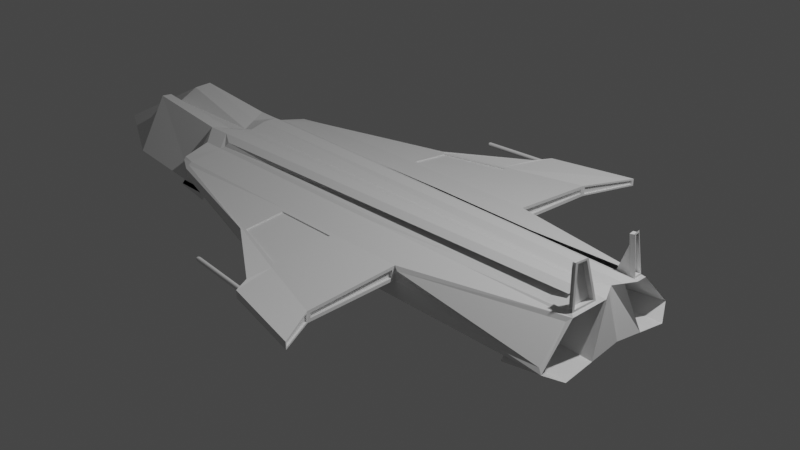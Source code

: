 # Source: fx28-A1.blend  (saved by Blender 2.80.75; exported with 4.5.12 LTS)
import bpy
from mathutils import Matrix  # noqa: F401  (used for matrix-valued properties, if any)

bpy.ops.wm.read_factory_settings(use_empty=True)
scene = bpy.context.scene
scene.name = 'Scene'

# ---- collections
col_collection = bpy.data.collections.new('Collection'); scene.collection.children.link(col_collection)

# ---- materials (node trees are filled in below, after node groups)
mat_material = bpy.data.materials.new('Material')
mat_material.alpha_threshold = 0.0
mat_material.use_transparent_shadow = False
mat_material.line_color = (0.0, 0.0, 0.0, 1.0)

# ---- material node trees
mat_material.use_nodes = True; mat_material.node_tree.nodes.clear()
_N = mat_material.node_tree.nodes; _L = mat_material.node_tree.links
n0 = _N.new('ShaderNodeOutputMaterial'); n0.name = 'Material Output'; n0.location = (300, 300)
n1 = _N.new('ShaderNodeBsdfPrincipled'); n1.name = 'Principled BSDF'; n1.location = (10, 300)
n1.distribution = 'GGX'
n1.subsurface_method = 'BURLEY'
n1.inputs[2].default_value = 0.4
n1.inputs[3].default_value = 1.45
n1.inputs[27].default_value = (0.0, 0.0, 0.0, 1.0)
n1.inputs[28].default_value = 1.0
_L.new(n1.outputs[0], n0.inputs[0])
n0.is_active_output = True

# ---- world
world_world = bpy.data.worlds.new('World'); scene.world = world_world
world_world.use_nodes = True; world_world.node_tree.nodes.clear()
_N = world_world.node_tree.nodes; _L = world_world.node_tree.links
n0 = _N.new('ShaderNodeOutputWorld'); n0.name = 'World Output'; n0.location = (300, 300)
n1 = _N.new('ShaderNodeBackground'); n1.name = 'Background'; n1.location = (10, 300)
n1.inputs[0].default_value = (0.05088, 0.05088, 0.05088, 1.0)
_L.new(n1.outputs[0], n0.inputs[0])
n0.is_active_output = True
world_world.color = (0.05088, 0.05088, 0.05088)
world_world.use_sun_shadow = False
world_world.sun_shadow_jitter_overblur = 0.0

# ---- cameras
cam_camera = bpy.data.cameras.new('Camera')
cam_camera.clip_end = 100.0
cam_camera.ortho_scale = 7.314

# ---- lights
light_light = bpy.data.lights.new('Light', 'POINT')
light_light.transmission_factor = 0.0
light_light.energy = 1000.0
light_light.shadow_soft_size = 0.1
light_light.shadow_maximum_resolution = 0.006
light_light.use_absolute_resolution = True

# ---- meshes
me_cube = bpy.data.meshes.new('Cube')
me_cube.from_pydata([(1.152, 2.343, 0.07788), (1.152, 2.343, 0.03295), (1.152, -2.343, 0.07788), (1.152, -2.343, 0.03295), (-2.527, 0.8424, 0.09716), (-2.527, 0.8778, -0.09716), (-2.527, -0.8424, 0.09716), (-2.527, -0.8778, -0.09716), (2.736, 0.6846, -0.3064), (-2.736, 0.6864, -0.3064), (2.593, 0.3335, 0.6607), (-2.736, -0.6864, -0.3064), (-2.736, -0.3561, 0.3064), (2.593, -0.3354, 0.6607), (2.736, -0.6846, -0.3064), (-2.736, 0.3561, 0.3064), (2.582, 0.8538, -0.153), (-2.626, 0.8778, -0.1969), (2.58, 0.5408, 0.1558), (-2.626, -0.8778, -0.1969), (-2.626, -0.5069, 0.1969), (2.58, -0.5408, 0.1558), (2.582, -0.8538, -0.153), (-2.626, 0.5069, 0.1969), (0.9176, 0.8503, 0.01713), (-2.567, 0.8778, -0.1376), (0.9234, 0.8955, 0.1023), (-2.567, -0.8778, -0.1376), (-2.567, -0.8424, 0.1376), (0.9234, -0.8955, 0.1023), (0.9176, -0.8503, 0.01713), (-2.567, 0.8424, 0.1376), (-2.736, 0.0, -0.1515), (2.62, 0.0, 0.3064), (-2.595, 0.0, 0.228), (2.736, 0.0, -0.2014), (-2.47, 0.6863, -0.3064), (-2.31, -0.4336, 0.2639), (-2.47, -0.6863, -0.3064), (-2.31, 0.4336, 0.2639), (-2.371, 0.8778, -0.1969), (-2.312, -0.419, 0.2398), (-2.371, -0.8778, -0.1969), (-2.4, 0.8778, -0.1376), (-2.4, -0.8778, 0.1376), (-2.4, -0.8778, -0.1376), (-2.4, 0.8778, 0.1376), (-2.363, 0.976, 0.01389), (-2.363, -0.976, 0.09716), (-2.363, -0.976, 0.01389), (-2.363, 0.976, 0.09716), (-2.47, 0.0, -0.3013), (-2.47, 0.0, 0.2589), (-2.547, -0.8778, -0.1174), (-2.547, -0.8778, 0.1174), (0.8555, -1.854, 0.0268), (0.8555, -1.854, -0.02449), (-2.382, -0.9269, -0.06185), (-2.382, -0.9269, 0.1174), (-2.547, 0.8778, -0.1174), (0.8555, 1.854, -0.02449), (0.8555, 1.854, 0.0268), (-2.547, 0.8778, 0.1174), (-2.382, 0.9269, 0.1174), (-2.382, 0.9269, -0.06185), (-5.118, 0.0, -0.298), (-3.777, -0.6864, -0.2026), (-3.777, -0.3399, 0.4101), (-3.777, 0.3399, 0.4101), (-3.777, 0.6864, -0.2026), (-3.923, 0.0, 0.2244), (2.566, 0.4142, 0.6451), (2.626, 0.8778, -0.1969), (2.566, -0.4161, 0.6451), (2.626, -0.8778, -0.1969), (0.8743, 0.9119, 0.1007), (0.8743, 0.9119, 0.01739), (0.8743, -0.9119, 0.1007), (0.8743, -0.9119, 0.01739), (-2.665, 0.178, 0.2672), (2.736, 0.3423, -0.2539), (-2.736, 0.3432, -0.2289), (2.678, 0.1093, 0.3064), (-2.47, 0.1747, 0.3064), (-2.47, 0.3432, -0.3038), (-3.85, 0.178, 0.3709), (-4.447, 0.3432, -0.2503), (-2.736, -0.3432, -0.2289), (2.678, -0.1093, 0.3064), (-2.665, -0.178, 0.2672), (2.736, -0.3423, -0.2539), (-2.47, -0.3432, -0.3038), (-2.47, -0.1747, 0.3064), (-4.447, -0.3432, -0.2503), (-3.85, -0.178, 0.3709), (2.428, 0.1125, 0.3064), (2.442, 0.3139, 0.2631), (2.417, 0.0, 0.2589), (2.414, -0.1127, 0.3064), (2.423, -0.3144, 0.2631), (2.44, 0.2261, 0.3064), (2.736, 0.2187, 0.3064), (-2.371, 0.5069, 0.1969), (2.626, 0.5069, 0.1969), (2.736, -0.2187, 0.3064), (2.626, -0.5069, 0.1969), (2.42, -0.2266, 0.3064), (-2.47, -0.3494, 0.3064), (-2.371, -0.5069, 0.1969), (-2.47, 0.3494, 0.3064), (2.441, 0.2673, 0.2861), (2.661, 0.2883, 0.2988), (-2.343, 0.4657, 0.217), (2.599, 0.4574, 0.2436), (2.661, -0.2902, 0.2988), (2.599, -0.4593, 0.2436), (2.421, -0.2678, 0.2861), (-2.395, -0.3889, 0.2865), (-2.343, -0.4657, 0.217), (-2.395, 0.3889, 0.2865), (0.1329, -0.6855, -0.3064), (0.1276, -0.8778, -0.1969), (0.1276, 0.5069, 0.1969), (-0.7624, -0.8778, -0.07642), (-0.7191, 0.921, 0.134), (-0.7643, -1.409, 0.01559), (-0.7643, 1.409, 0.09716), (0.1329, 0.6855, -0.3064), (0.1276, 0.8778, -0.1969), (0.1276, -0.5069, 0.1969), (-0.7624, 0.8778, -0.07642), (-0.7191, -0.921, 0.134), (-0.7643, 1.409, 0.01559), (-0.7643, -1.409, 0.09716), (0.1329, 0.0, -0.2513), (-0.7634, -1.408, -0.061), (-0.7199, -1.376, 0.09086), (-0.7199, 1.376, 0.09086), (-0.7634, 1.408, -0.061), (0.1329, 0.3427, -0.2788), (0.1329, -0.3427, -0.2788), (0.1253, 0.4657, 0.2171), (0.1253, -0.4657, 0.2171), (2.293, 0.2187, 0.2354), (2.293, 0.6846, -0.3773), (2.293, -0.2187, 0.2354), (2.293, -0.6846, -0.3773), (2.236, -0.1093, 0.2354), (2.293, 0.3423, -0.3248), (2.184, 0.5069, 0.126), (2.184, 0.8778, -0.2678), (2.184, -0.5069, 0.126), (2.184, -0.8778, -0.2678), (2.236, 0.1093, 0.2354), (2.293, -0.3423, -0.3248), (-2.246, -0.8778, -0.2643), (-2.246, -0.5069, 0.1294), (-2.246, 0.5069, 0.1294), (-2.246, 0.8778, -0.2643), (-2.186, -0.8778, -0.205), (-2.186, -0.8778, 0.07014), (-2.186, 0.8778, 0.07014), (-2.186, 0.8778, -0.205), (-2.628, -0.8778, -0.2086), (-2.628, -0.5069, 0.1851), (-2.628, 0.5069, 0.1851), (-2.628, 0.8778, -0.2086), (-2.248, -0.8778, -0.2761), (-2.248, -0.5069, 0.1177), (-2.248, 0.5069, 0.1177), (-2.248, 0.8778, -0.2761), (2.594, 0.4785, 0.2173), (2.67, 0.2681, 0.2858), (2.67, -0.27, 0.2858), (2.594, -0.4805, 0.2173), (2.557, 0.4306, 0.6609), (2.596, 0.3179, 0.6829), (2.596, -0.3198, 0.6829), (2.557, -0.4326, 0.6609), (2.54, 0.4574, 0.236), (2.602, 0.2883, 0.2912), (2.602, -0.2902, 0.2912), (2.54, -0.4593, 0.236), (2.507, 0.4142, 0.6375), (2.534, 0.3335, 0.653), (2.534, -0.3354, 0.653), (2.507, -0.4161, 0.6375), (2.54, 0.4574, 0.236), (2.602, 0.281, 0.2912), (2.602, -0.281, 0.2912), (2.54, -0.4453, 0.236), (2.507, 0.4142, 0.6375), (2.534, 0.3249, 0.653), (2.534, -0.3249, 0.653), (2.507, -0.4033, 0.6375), (1.434, -0.685, -0.3064), (1.377, -0.8778, -0.1969), (1.377, 0.5069, 0.1969), (0.05632, -0.8778, -0.04583), (0.01234, 0.921, 0.1336), (0.1985, -2.154, 0.01643), (0.1985, 2.154, 0.09716), (0.04572, -1.648, -0.06058), (0.00313, 1.59, 0.07801), (1.36, 0.4367, 0.2172), (1.434, 0.685, -0.3064), (1.377, 0.8778, -0.1969), (1.377, -0.5069, 0.1969), (0.05632, 0.8778, -0.04583), (0.01234, -0.921, 0.1336), (0.1985, 2.154, 0.01643), (0.1985, -2.154, 0.09716), (1.434, 0.0, -0.2264), (0.00313, -1.59, 0.07801), (0.04572, 1.648, -0.06058), (1.434, 0.3425, -0.2664), (1.434, -0.3425, -0.2664), (1.36, -0.4376, 0.2172), (0.875, 0.8778, 0.1376), (0.875, 0.8778, -0.01525), (0.875, -0.8778, 0.1376), (0.875, -0.8778, -0.01525), (0.8646, 1.904, -0.03951), (0.8646, 1.904, 0.04157), (0.8646, -1.904, -0.03951), (0.8646, -1.904, 0.04157), (0.8447, 0.9119, 0.1007), (0.8447, 0.9119, 0.01739), (0.8447, -0.9119, 0.1007), (0.8447, -0.9119, 0.01739), (0.8258, 1.854, -0.02449), (0.8258, 1.854, 0.0268), (0.8258, -1.854, -0.02449), (0.8258, -1.854, 0.0268), (1.161, 2.358, 0.09716), (1.161, 2.358, 0.01728), (1.161, -2.358, 0.09716), (1.161, -2.358, 0.01728), (0.8548, -1.889, 0.05835), (0.8548, -1.889, -0.06015), (0.8548, 1.889, -0.06015), (0.8548, 1.889, 0.05835), (1.152, 2.343, 0.07788), (1.152, 2.343, 0.03295), (1.152, -2.343, 0.07788), (1.152, -2.343, 0.03295), (0.8646, -1.904, 0.04157), (0.8646, -1.904, -0.03951), (0.8646, 1.904, -0.03951), (0.8646, 1.904, 0.04157), (1.129, 2.343, 0.07788), (1.129, 2.343, 0.03295), (1.129, -2.343, 0.07788), (1.129, -2.343, 0.03295), (0.8424, -1.904, 0.04157), (0.8424, -1.904, -0.03951), (0.8424, 1.904, -0.03951), (0.8424, 1.904, 0.04157), (0.05632, -0.8778, 0.1376), (-0.7624, -0.8778, 0.1376), (0.04572, -1.648, 0.07311), (-0.7634, -1.408, 0.08786), (-0.7634, 1.408, 0.08786), (-0.7624, 0.8778, 0.1376), (0.05632, 0.8778, 0.1376), (0.04572, 1.648, 0.07311), (0.01234, -0.921, 0.1336), (-0.7191, -0.921, 0.134), (0.00313, -1.59, 0.07801), (-0.7199, -1.376, 0.09086), (-0.7199, 1.376, 0.09086), (-0.7191, 0.921, 0.134), (0.01234, 0.921, 0.1336), (0.00313, 1.59, 0.07801), (-0.002538, -0.9357, 0.1192), (-0.7043, -0.9357, 0.1197), (-0.01128, -1.571, 0.06663), (-0.7051, -1.365, 0.07884), (-0.7051, 1.365, 0.07884), (-0.7043, 0.9357, 0.1197), (-0.002538, 0.9357, 0.1192), (-0.01128, 1.571, 0.06663), (0.01239, -0.921, 0.1206), (-0.719, -0.921, 0.1209), (0.003181, -1.59, 0.06497), (-0.7199, -1.376, 0.07782), (-0.7199, 1.376, 0.07782), (-0.719, 0.921, 0.1209), (0.01239, 0.921, 0.1206), (0.003181, 1.59, 0.06497), (1.298, 0.6851, -0.3064), (1.246, 0.8778, -0.1969), (1.246, -0.5069, 0.1969), (-0.02966, 0.8778, -0.04904), (-0.02966, -0.8778, 0.1376), (0.09741, 1.967, 0.01635), (0.09741, -1.967, 0.09716), (1.298, 0.0, -0.229), (-0.03925, -1.623, 0.07466), (-0.03925, 1.623, -0.06062), (1.298, 0.3425, -0.2677), (1.298, -0.3425, -0.2677), (1.23, -0.4406, 0.2172), (1.298, -0.6851, -0.3064), (1.246, -0.8778, -0.1969), (1.246, 0.5069, 0.1969), (-0.02966, -0.8778, -0.04904), (-0.02966, 0.8778, 0.1376), (0.09741, -1.967, 0.01635), (0.09741, 1.967, 0.09716), (-0.03925, -1.623, -0.06062), (-0.03925, 1.623, 0.07466), (1.23, 0.4397, 0.2172), (-0.06447, -0.921, 0.1337), (-0.0728, -1.568, 0.07936), (-0.06447, 0.921, 0.1337), (-0.0728, 1.568, 0.07936), (-0.06447, -0.921, 0.1337), (-0.0728, -1.568, 0.07936), (-0.06447, 0.921, 0.1337), (-0.0728, 1.568, 0.07936), (-0.06442, -0.921, 0.1206), (-0.07275, -1.568, 0.06632), (-0.06442, 0.921, 0.1206), (-0.07275, 1.568, 0.06632), (-0.07624, -0.9357, 0.1193), (-0.08414, -1.549, 0.06792), (-0.07624, 0.9357, 0.1193), (-0.08414, 1.549, 0.06792), (-0.6019, 2.043, 0.0645), (0.1406, 2.094, 0.07319), (-0.6052, 2.04, 0.06723), (0.1365, 2.091, 0.07663), (-0.6082, 2.037, 0.06934), (0.1327, 2.086, 0.07934), (-0.6109, 2.033, 0.07074), (0.1291, 2.081, 0.0812), (-0.6131, 2.029, 0.07141), (0.1261, 2.076, 0.08214), (-0.6147, 2.026, 0.0714), (0.1236, 2.071, 0.08212), (-0.6157, 2.023, 0.07085), (0.1218, 2.066, 0.08116), (-0.6162, 2.021, 0.06991), (0.1209, 2.062, 0.07927), (-0.6163, 2.019, 0.06869), (0.1207, 2.058, 0.07654), (-0.616, 2.018, 0.06714), (0.1213, 2.055, 0.07307), (-0.6153, 2.017, 0.06511), (0.1227, 2.053, 0.069), (-0.614, 2.016, 0.0625), (0.1249, 2.051, 0.06448), (-0.6122, 2.016, 0.05936), (0.1276, 2.051, 0.05968), (-0.6098, 2.016, 0.05588), (0.131, 2.051, 0.05479), (-0.607, 2.017, 0.05226), (0.1347, 2.053, 0.04999), (-0.6039, 2.019, 0.04874), (0.1388, 2.055, 0.04548), (-0.6006, 2.021, 0.04553), (0.1429, 2.058, 0.04142), (-0.5974, 2.025, 0.04279), (0.147, 2.062, 0.03798), (-0.5943, 2.028, 0.04068), (0.1509, 2.067, 0.03527), (-0.5917, 2.032, 0.03928), (0.1544, 2.071, 0.03341), (-0.5895, 2.035, 0.03861), (0.1575, 2.076, 0.03247), (-0.5879, 2.038, 0.03862), (0.1599, 2.081, 0.03249), (-0.5869, 2.041, 0.03918), (0.1617, 2.086, 0.03345), (-0.5864, 2.043, 0.04012), (0.1627, 2.091, 0.03534), (-0.5863, 2.045, 0.04134), (0.1629, 2.094, 0.03807), (-0.5866, 2.047, 0.04289), (0.1622, 2.098, 0.04153), (-0.5873, 2.048, 0.04492), (0.1608, 2.1, 0.04561), (-0.5885, 2.049, 0.04753), (0.1587, 2.101, 0.05013), (-0.5903, 2.049, 0.05066), (0.1559, 2.102, 0.05493), (-0.5927, 2.049, 0.05415), (0.1525, 2.101, 0.05982), (-0.5955, 2.047, 0.05776), (0.1488, 2.1, 0.06462), (-0.5987, 2.046, 0.06128), (0.1448, 2.098, 0.06913), (-0.5577, -2.018, 0.06843), (0.1848, -2.07, 0.07711), (-0.5613, -2.02, 0.07116), (0.1802, -2.073, 0.08056), (-0.5648, -2.023, 0.07327), (0.1758, -2.077, 0.08327), (-0.568, -2.026, 0.07467), (0.1716, -2.081, 0.08512), (-0.5706, -2.03, 0.07534), (0.1679, -2.086, 0.08606), (-0.5727, -2.033, 0.07533), (0.1648, -2.09, 0.08605), (-0.5741, -2.035, 0.07477), (0.1624, -2.095, 0.08508), (-0.5749, -2.037, 0.07383), (0.1608, -2.099, 0.0832), (-0.5752, -2.039, 0.07261), (0.16, -2.103, 0.08047), (-0.5751, -2.041, 0.07107), (0.1602, -2.106, 0.077), (-0.5746, -2.042, 0.06903), (0.1613, -2.109, 0.07293), (-0.5735, -2.043, 0.06642), (0.1632, -2.11, 0.0684), (-0.5717, -2.043, 0.06329), (0.1659, -2.111, 0.0636), (-0.5693, -2.043, 0.05981), (0.1693, -2.111, 0.05871), (-0.5663, -2.043, 0.05619), (0.1732, -2.11, 0.05392), (-0.563, -2.041, 0.05267), (0.1775, -2.108, 0.04941), (-0.5594, -2.039, 0.04945), (0.182, -2.106, 0.04535), (-0.5557, -2.037, 0.04672), (0.1866, -2.102, 0.0419), (-0.5523, -2.034, 0.04461), (0.1911, -2.099, 0.0392), (-0.5491, -2.03, 0.04321), (0.1953, -2.094, 0.03734), (-0.5464, -2.027, 0.04254), (0.199, -2.09, 0.0364), (-0.5444, -2.024, 0.04255), (0.2021, -2.085, 0.03641), (-0.543, -2.022, 0.04311), (0.2045, -2.081, 0.03738), (-0.5422, -2.019, 0.04405), (0.2061, -2.076, 0.03927), (-0.5419, -2.018, 0.04526), (0.2068, -2.073, 0.04199), (-0.542, -2.016, 0.04681), (0.2067, -2.069, 0.04546), (-0.5425, -2.015, 0.04884), (0.2056, -2.067, 0.04954), (-0.5436, -2.014, 0.05145), (0.2037, -2.065, 0.05406), (-0.5454, -2.013, 0.05459), (0.201, -2.064, 0.05886), (-0.5478, -2.013, 0.05807), (0.1976, -2.064, 0.06375), (-0.5507, -2.014, 0.06169), (0.1937, -2.065, 0.06854), (-0.5541, -2.016, 0.06521), (0.1894, -2.067, 0.07305), (-0.6024, 2.05, 0.07089), (-0.6065, 2.046, 0.07434), (-0.6104, 2.042, 0.07705), (-0.6139, 2.037, 0.07891), (-0.617, 2.032, 0.07985), (-0.6194, 2.027, 0.07983), (-0.6212, 2.022, 0.07886), (-0.6222, 2.018, 0.07698), (-0.6224, 2.014, 0.07425), (-0.6217, 2.011, 0.07078), (-0.6203, 2.009, 0.06671), (-0.6182, 2.007, 0.06218), (-0.6154, 2.007, 0.05739), (-0.6121, 2.007, 0.0525), (-0.6083, 2.009, 0.0477), (-0.6043, 2.011, 0.04319), (-0.6002, 2.014, 0.03913), (-0.5961, 2.018, 0.03568), (-0.5922, 2.022, 0.03298), (-0.5886, 2.027, 0.03112), (-0.5856, 2.032, 0.03018), (-0.5831, 2.037, 0.03019), (-0.5814, 2.042, 0.03116), (-0.5804, 2.047, 0.03305), (-0.5802, 2.05, 0.03577), (-0.5808, 2.054, 0.03924), (-0.5822, 2.056, 0.04332), (-0.5844, 2.057, 0.04784), (-0.5872, 2.058, 0.05264), (-0.5905, 2.057, 0.05753), (-0.5942, 2.056, 0.06232), (-0.5983, 2.054, 0.06684), (-0.5571, -2.01, 0.07482), (-0.5617, -2.014, 0.07827), (-0.5662, -2.017, 0.08097), (-0.5704, -2.022, 0.08283), (-0.5741, -2.026, 0.08377), (-0.5772, -2.031, 0.08376), (-0.5796, -2.035, 0.08279), (-0.5812, -2.04, 0.08091), (-0.5819, -2.043, 0.07818), (-0.5818, -2.047, 0.07471), (-0.5807, -2.049, 0.07063), (-0.5788, -2.051, 0.06611), (-0.5761, -2.052, 0.06131), (-0.5727, -2.052, 0.05642), (-0.5688, -2.051, 0.05163), (-0.5645, -2.049, 0.04712), (-0.5599, -2.047, 0.04306), (-0.5553, -2.043, 0.03961), (-0.5509, -2.039, 0.0369), (-0.5467, -2.035, 0.03505), (-0.543, -2.031, 0.03411), (-0.5399, -2.026, 0.03412), (-0.5375, -2.021, 0.03509), (-0.5359, -2.017, 0.03697), (-0.5351, -2.013, 0.0397), (-0.5353, -2.01, 0.04317), (-0.5364, -2.008, 0.04724), (-0.5383, -2.006, 0.05177), (-0.541, -2.005, 0.05657), (-0.5444, -2.005, 0.06146), (-0.5483, -2.006, 0.06625), (-0.5526, -2.008, 0.07076), (-0.6019, 2.043, 0.0645), (-0.6052, 2.04, 0.06723), (-0.6082, 2.037, 0.06934), (-0.6109, 2.033, 0.07074), (-0.6131, 2.029, 0.07141), (-0.6147, 2.026, 0.0714), (-0.6157, 2.023, 0.07085), (-0.6162, 2.021, 0.06991), (-0.6163, 2.019, 0.06869), (-0.616, 2.018, 0.06714), (-0.6153, 2.017, 0.06511), (-0.614, 2.016, 0.0625), (-0.6122, 2.016, 0.05936), (-0.6098, 2.016, 0.05588), (-0.607, 2.017, 0.05226), (-0.6039, 2.019, 0.04874), (-0.6006, 2.021, 0.04553), (-0.5974, 2.025, 0.04279), (-0.5943, 2.028, 0.04068), (-0.5917, 2.032, 0.03928), (-0.5895, 2.035, 0.03861), (-0.5879, 2.038, 0.03862), (-0.5869, 2.041, 0.03918), (-0.5864, 2.043, 0.04012), (-0.5863, 2.045, 0.04134), (-0.5866, 2.047, 0.04289), (-0.5873, 2.048, 0.04492), (-0.5885, 2.049, 0.04753), (-0.5903, 2.049, 0.05066), (-0.5927, 2.049, 0.05415), (-0.5955, 2.047, 0.05776), (-0.5987, 2.046, 0.06128), (-0.5577, -2.018, 0.06843), (-0.5613, -2.02, 0.07116), (-0.5648, -2.023, 0.07327), (-0.568, -2.026, 0.07467), (-0.5706, -2.03, 0.07534), (-0.5727, -2.033, 0.07533), (-0.5741, -2.035, 0.07477), (-0.5749, -2.037, 0.07383), (-0.5752, -2.039, 0.07261), (-0.5751, -2.041, 0.07107), (-0.5746, -2.042, 0.06903), (-0.5735, -2.043, 0.06642), (-0.5717, -2.043, 0.06329), (-0.5693, -2.043, 0.05981), (-0.5663, -2.043, 0.05619), (-0.563, -2.041, 0.05267), (-0.5594, -2.039, 0.04945), (-0.5557, -2.037, 0.04672), (-0.5523, -2.034, 0.04461), (-0.5491, -2.03, 0.04321), (-0.5464, -2.027, 0.04254), (-0.5444, -2.024, 0.04255), (-0.543, -2.022, 0.04311), (-0.5422, -2.019, 0.04405), (-0.5419, -2.018, 0.04526), (-0.542, -2.016, 0.04681), (-0.5425, -2.015, 0.04884), (-0.5436, -2.014, 0.05145), (-0.5454, -2.013, 0.05459), (-0.5478, -2.013, 0.05807), (-0.5507, -2.014, 0.06169), (-0.5541, -2.016, 0.06521), (-0.6019, 2.043, 0.0645), (-0.6052, 2.04, 0.06723), (-0.6082, 2.037, 0.06934), (-0.6109, 2.033, 0.07074), (-0.6131, 2.029, 0.07141), (-0.6147, 2.026, 0.0714), (-0.6157, 2.023, 0.07085), (-0.6162, 2.021, 0.06991), (-0.6163, 2.019, 0.06869), (-0.616, 2.018, 0.06714), (-0.6153, 2.017, 0.06511), (-0.614, 2.016, 0.0625), (-0.6122, 2.016, 0.05936), (-0.6098, 2.016, 0.05588), (-0.607, 2.017, 0.05226), (-0.6039, 2.019, 0.04874), (-0.6006, 2.021, 0.04553), (-0.5974, 2.025, 0.04279), (-0.5943, 2.028, 0.04068), (-0.5917, 2.032, 0.03928), (-0.5895, 2.035, 0.03861), (-0.5879, 2.038, 0.03862), (-0.5869, 2.041, 0.03918), (-0.5864, 2.043, 0.04012), (-0.5863, 2.045, 0.04134), (-0.5866, 2.047, 0.04289), (-0.5873, 2.048, 0.04492), (-0.5885, 2.049, 0.04753), (-0.5903, 2.049, 0.05066), (-0.5927, 2.049, 0.05415), (-0.5955, 2.047, 0.05776), (-0.5987, 2.046, 0.06128), (-0.5577, -2.018, 0.06843), (-0.5613, -2.02, 0.07116), (-0.5648, -2.023, 0.07327), (-0.568, -2.026, 0.07467), (-0.5706, -2.03, 0.07534), (-0.5727, -2.033, 0.07533), (-0.5741, -2.035, 0.07477), (-0.5749, -2.037, 0.07383), (-0.5752, -2.039, 0.07261), (-0.5751, -2.041, 0.07107), (-0.5746, -2.042, 0.06903), (-0.5735, -2.043, 0.06642), (-0.5717, -2.043, 0.06329), (-0.5693, -2.043, 0.05981), (-0.5663, -2.043, 0.05619), (-0.563, -2.041, 0.05267), (-0.5594, -2.039, 0.04945), (-0.5557, -2.037, 0.04672), (-0.5523, -2.034, 0.04461), (-0.5491, -2.03, 0.04321), (-0.5464, -2.027, 0.04254), (-0.5444, -2.024, 0.04255), (-0.543, -2.022, 0.04311), (-0.5422, -2.019, 0.04405), (-0.5419, -2.018, 0.04526), (-0.542, -2.016, 0.04681), (-0.5425, -2.015, 0.04884), (-0.5436, -2.014, 0.05145), (-0.5454, -2.013, 0.05459), (-0.5478, -2.013, 0.05807), (-0.5507, -2.014, 0.06169), (-0.5541, -2.016, 0.06521), (-0.5619, 2.043, 0.0645), (-0.5652, 2.04, 0.06723), (-0.5682, 2.037, 0.06934), (-0.5709, 2.033, 0.07074), (-0.5731, 2.029, 0.07141), (-0.5747, 2.026, 0.0714), (-0.5757, 2.023, 0.07085), (-0.5762, 2.021, 0.06991), (-0.5763, 2.019, 0.06869), (-0.576, 2.018, 0.06714), (-0.5753, 2.017, 0.06511), (-0.574, 2.016, 0.0625), (-0.5722, 2.016, 0.05936), (-0.5698, 2.016, 0.05588), (-0.567, 2.017, 0.05226), (-0.5639, 2.019, 0.04874), (-0.5606, 2.021, 0.04553), (-0.5574, 2.025, 0.04279), (-0.5543, 2.028, 0.04068), (-0.5517, 2.032, 0.03928), (-0.5495, 2.035, 0.03861), (-0.5479, 2.038, 0.03862), (-0.5469, 2.041, 0.03918), (-0.5464, 2.043, 0.04012), (-0.5463, 2.045, 0.04134), (-0.5466, 2.047, 0.04289), (-0.5473, 2.048, 0.04492), (-0.5485, 2.049, 0.04753), (-0.5503, 2.049, 0.05066), (-0.5527, 2.049, 0.05415), (-0.5555, 2.047, 0.05776), (-0.5587, 2.046, 0.06128), (-0.5177, -2.018, 0.06843), (-0.5213, -2.02, 0.07116), (-0.5248, -2.023, 0.07327), (-0.528, -2.026, 0.07467), (-0.5306, -2.03, 0.07534), (-0.5327, -2.033, 0.07533), (-0.5341, -2.035, 0.07477), (-0.5349, -2.037, 0.07383), (-0.5352, -2.039, 0.07261), (-0.5351, -2.041, 0.07107), (-0.5346, -2.042, 0.06903), (-0.5335, -2.043, 0.06642), (-0.5317, -2.043, 0.06329), (-0.5293, -2.043, 0.05981), (-0.5263, -2.043, 0.05619), (-0.523, -2.041, 0.05267), (-0.5194, -2.039, 0.04945), (-0.5157, -2.037, 0.04672), (-0.5123, -2.034, 0.04461), (-0.5091, -2.03, 0.04321), (-0.5064, -2.027, 0.04254), (-0.5044, -2.024, 0.04255), (-0.503, -2.022, 0.04311), (-0.5022, -2.019, 0.04405), (-0.5019, -2.018, 0.04526), (-0.502, -2.016, 0.04681), (-0.5025, -2.015, 0.04884), (-0.5036, -2.014, 0.05145), (-0.5054, -2.013, 0.05459), (-0.5078, -2.013, 0.05807), (-0.5107, -2.014, 0.06169), (-0.5141, -2.016, 0.06521)], [], [(92, 89, 12, 107), (49, 48, 6, 7), (79, 15, 68, 85), (216, 90, 14, 195), (80, 8, 144, 148), (210, 201, 234, 235), (206, 72, 8, 205), (8, 72, 150, 144), (19, 20, 12, 11), (88, 104, 145, 147), (23, 17, 9, 15), (42, 19, 11, 38), (102, 23, 15, 109), (208, 219, 72, 206), (24, 26, 18, 16), (19, 155, 167, 163), (29, 30, 22, 21), (28, 20, 156, 160), (258, 220, 105, 207), (45, 27, 19, 42), (46, 31, 23, 102), (214, 240, 219, 208), (60, 61, 231, 230), (53, 54, 28, 27), (75, 76, 227, 226), (62, 59, 25, 31), (260, 238, 220, 258), (57, 53, 27, 45), (63, 62, 31, 46), (80, 82, 33, 35), (215, 80, 35, 212), (87, 11, 66, 93), (83, 79, 34, 52), (82, 95, 97, 33), (81, 84, 51, 32), (262, 63, 46, 263), (135, 57, 45, 123), (54, 58, 44, 28), (59, 64, 43, 25), (263, 46, 102, 122), (123, 45, 42, 121), (28, 44, 108, 20), (25, 43, 40, 17), (121, 42, 38, 120), (20, 108, 107, 12), (17, 40, 36, 9), (5, 4, 50, 47), (87, 91, 38, 11), (125, 133, 48, 49), (88, 98, 106, 104), (6, 48, 58, 54), (125, 49, 57, 135), (49, 7, 53, 57), (211, 236, 238, 260), (0, 223, 249, 242), (7, 6, 54, 53), (5, 47, 64, 59), (126, 50, 63, 262), (50, 4, 62, 63), (4, 5, 59, 62), (2, 3, 245, 244), (210, 235, 240, 214), (86, 85, 68, 69), (93, 94, 70, 65), (89, 34, 70, 94), (81, 32, 65, 86), (15, 9, 69, 68), (11, 12, 67, 66), (16, 18, 103, 72), (21, 22, 74, 105), (26, 24, 219, 218), (30, 29, 220, 221), (24, 16, 72, 219), (18, 26, 218, 103), (29, 21, 105, 220), (22, 30, 221, 74), (9, 81, 86, 69), (65, 70, 85, 86), (9, 36, 84, 81), (101, 100, 95, 82), (109, 15, 79, 83), (205, 8, 80, 215), (82, 80, 148, 153), (34, 79, 85, 70), (12, 89, 94, 67), (66, 67, 94, 93), (33, 97, 98, 88), (32, 51, 91, 87), (32, 87, 93, 65), (35, 33, 88, 90), (212, 35, 90, 216), (52, 34, 89, 92), (95, 100, 109, 83), (98, 97, 52, 92), (106, 98, 92, 107), (97, 95, 83, 52), (172, 110, 100, 101), (204, 171, 103, 197), (171, 172, 101, 103), (173, 174, 105, 104), (117, 116, 106, 107), (142, 118, 108, 129), (119, 112, 102, 109), (118, 117, 107, 108), (110, 119, 109, 100), (116, 173, 104, 106), (176, 96, 110, 172), (113, 71, 191, 187), (73, 115, 190, 194), (37, 99, 116, 117), (112, 119, 39), (41, 37, 117, 118), (96, 39, 119, 110), (145, 151, 118, 37), (302, 142, 129, 292), (112, 141, 122, 102), (51, 134, 140, 91), (36, 127, 139, 84), (47, 132, 138, 64), (309, 126, 262, 311), (48, 133, 261, 58), (308, 125, 135, 310), (308, 296, 133, 125), (304, 121, 120, 303), (306, 123, 121, 304), (307, 263, 122, 305), (310, 135, 123, 306), (315, 199, 272, 319), (84, 139, 134, 51), (58, 261, 259, 44), (64, 138, 130, 43), (44, 259, 129, 108), (43, 130, 128, 40), (40, 128, 127, 36), (47, 50, 126, 132), (91, 140, 120, 38), (154, 147, 145, 146), (150, 149, 143, 144), (151, 152, 146, 145), (144, 143, 153, 148), (104, 105, 151, 145), (90, 88, 147, 154), (105, 74, 152, 151), (14, 90, 154, 146), (103, 101, 143, 149), (74, 14, 146, 152), (101, 82, 153, 143), (72, 103, 149, 150), (159, 160, 156, 155), (161, 162, 158, 157), (25, 17, 158, 162), (156, 20, 164, 168), (23, 31, 161, 157), (31, 25, 162, 161), (27, 28, 160, 159), (19, 27, 159, 155), (166, 165, 169, 170), (164, 163, 167, 168), (158, 17, 166, 170), (155, 156, 168, 167), (17, 23, 165, 166), (20, 19, 163, 164), (157, 158, 170, 169), (23, 157, 169, 165), (113, 111, 172, 171), (114, 115, 174, 173), (10, 71, 175, 176), (73, 13, 177, 178), (111, 10, 176, 172), (71, 113, 171, 175), (13, 114, 173, 177), (115, 73, 178, 174), (183, 184, 180, 179), (185, 186, 182, 181), (13, 73, 194, 193), (115, 114, 189, 190), (114, 13, 193, 189), (10, 111, 188, 192), (71, 10, 192, 191), (111, 113, 187, 188), (179, 180, 188, 187), (181, 182, 190, 189), (184, 183, 191, 192), (186, 185, 193, 194), (180, 184, 192, 188), (183, 179, 187, 191), (185, 181, 189, 193), (182, 186, 194, 190), (241, 265, 264, 218), (239, 202, 198, 221), (218, 264, 197, 103), (221, 198, 196, 74), (74, 196, 195, 14), (237, 236, 211, 200), (237, 200, 202, 239), (234, 201, 265, 241), (174, 217, 207, 105), (149, 143, 39, 112), (312, 204, 197, 305), (297, 212, 216, 301), (290, 205, 215, 300), (295, 210, 214, 299), (296, 211, 260, 298), (300, 215, 212, 297), (199, 203, 273, 272), (299, 214, 208, 293), (294, 258, 207, 292), (293, 208, 206, 291), (291, 206, 205, 290), (295, 309, 201, 210), (301, 216, 195, 303), (76, 75, 218, 219), (77, 78, 221, 220), (60, 76, 219, 240), (75, 61, 241, 218), (78, 56, 239, 221), (55, 77, 220, 238), (56, 55, 238, 239), (61, 60, 240, 241), (230, 231, 226, 227), (233, 232, 229, 228), (77, 55, 233, 228), (61, 75, 226, 231), (78, 77, 228, 229), (55, 56, 232, 233), (56, 78, 229, 232), (76, 60, 230, 227), (0, 1, 235, 234), (3, 2, 236, 237), (2, 225, 238, 236), (224, 3, 237, 239), (225, 224, 239, 238), (1, 222, 240, 235), (223, 0, 234, 241), (222, 223, 241, 240), (248, 243, 251, 256), (249, 248, 256, 257), (224, 225, 246, 247), (225, 2, 244, 246), (1, 0, 242, 243), (223, 222, 248, 249), (222, 1, 243, 248), (3, 224, 247, 245), (252, 253, 255, 254), (251, 250, 257, 256), (245, 247, 255, 253), (244, 245, 253, 252), (242, 249, 257, 250), (247, 246, 254, 255), (246, 244, 252, 254), (243, 242, 250, 251), (313, 209, 258, 294), (314, 136, 261, 298), (124, 137, 262, 263), (136, 131, 259, 261), (315, 124, 263, 307), (316, 203, 265, 311), (203, 199, 264, 265), (209, 213, 260, 258), (318, 268, 284, 322), (267, 269, 285, 283), (137, 124, 271, 270), (313, 131, 267, 317), (213, 209, 266, 268), (316, 137, 270, 320), (131, 136, 269, 267), (314, 213, 268, 318), (328, 278, 279, 327), (326, 276, 274, 325), (272, 273, 289, 288), (319, 272, 288, 323), (270, 271, 287, 286), (317, 267, 283, 321), (268, 266, 282, 284), (320, 270, 286, 324), (325, 274, 282, 321), (326, 277, 285, 322), (279, 278, 286, 287), (277, 275, 283, 285), (327, 279, 287, 323), (328, 281, 289, 324), (281, 280, 288, 289), (274, 276, 284, 282), (278, 328, 324, 286), (280, 327, 323, 288), (276, 326, 322, 284), (275, 325, 321, 283), (273, 320, 324, 289), (266, 317, 321, 282), (271, 319, 323, 287), (277, 326, 325, 275), (281, 328, 327, 280), (136, 314, 318, 269), (203, 316, 320, 273), (209, 313, 317, 266), (269, 318, 322, 285), (137, 316, 311, 262), (199, 315, 307, 264), (213, 314, 298, 260), (131, 313, 294, 259), (140, 301, 303, 120), (132, 126, 309, 295), (128, 291, 290, 127), (130, 293, 291, 128), (259, 294, 292, 129), (138, 299, 293, 130), (139, 300, 297, 134), (133, 296, 298, 261), (132, 295, 299, 138), (127, 290, 300, 139), (134, 297, 301, 140), (141, 312, 305, 122), (124, 315, 319, 271), (202, 310, 306, 198), (264, 307, 305, 197), (198, 306, 304, 196), (196, 304, 303, 195), (200, 211, 296, 308), (200, 308, 310, 202), (201, 309, 311, 265), (217, 302, 292, 207), (457, 330, 332, 458), (458, 332, 334, 459), (459, 334, 336, 460), (460, 336, 338, 461), (461, 338, 340, 462), (462, 340, 342, 463), (463, 342, 344, 464), (464, 344, 346, 465), (465, 346, 348, 466), (466, 348, 350, 467), (467, 350, 352, 468), (468, 352, 354, 469), (469, 354, 356, 470), (470, 356, 358, 471), (471, 358, 360, 472), (472, 360, 362, 473), (473, 362, 364, 474), (474, 364, 366, 475), (475, 366, 368, 476), (476, 368, 370, 477), (477, 370, 372, 478), (478, 372, 374, 479), (479, 374, 376, 480), (480, 376, 378, 481), (481, 378, 380, 482), (482, 380, 382, 483), (483, 382, 384, 484), (484, 384, 386, 485), (485, 386, 388, 486), (486, 388, 390, 487), (332, 330, 392, 390, 388, 386, 384, 382, 380, 378, 376, 374, 372, 370, 368, 366, 364, 362, 360, 358, 356, 354, 352, 350, 348, 346, 344, 342, 340, 338, 336, 334), (487, 390, 392, 488), (488, 392, 330, 457), (383, 385, 549, 548), (489, 394, 396, 490), (490, 396, 398, 491), (491, 398, 400, 492), (492, 400, 402, 493), (493, 402, 404, 494), (494, 404, 406, 495), (495, 406, 408, 496), (496, 408, 410, 497), (497, 410, 412, 498), (498, 412, 414, 499), (499, 414, 416, 500), (500, 416, 418, 501), (501, 418, 420, 502), (502, 420, 422, 503), (503, 422, 424, 504), (504, 424, 426, 505), (505, 426, 428, 506), (506, 428, 430, 507), (507, 430, 432, 508), (508, 432, 434, 509), (509, 434, 436, 510), (510, 436, 438, 511), (511, 438, 440, 512), (512, 440, 442, 513), (513, 442, 444, 514), (514, 444, 446, 515), (515, 446, 448, 516), (516, 448, 450, 517), (517, 450, 452, 518), (518, 452, 454, 519), (396, 394, 456, 454, 452, 450, 448, 446, 444, 442, 440, 438, 436, 434, 432, 430, 428, 426, 424, 422, 420, 418, 416, 414, 412, 410, 408, 406, 404, 402, 400, 398), (519, 454, 456, 520), (520, 456, 394, 489), (435, 437, 575, 574), (331, 329, 457, 458), (333, 331, 458, 459), (335, 333, 459, 460), (337, 335, 460, 461), (339, 337, 461, 462), (341, 339, 462, 463), (343, 341, 463, 464), (345, 343, 464, 465), (347, 345, 465, 466), (349, 347, 466, 467), (351, 349, 467, 468), (353, 351, 468, 469), (355, 353, 469, 470), (357, 355, 470, 471), (359, 357, 471, 472), (361, 359, 472, 473), (363, 361, 473, 474), (365, 363, 474, 475), (367, 365, 475, 476), (369, 367, 476, 477), (371, 369, 477, 478), (373, 371, 478, 479), (375, 373, 479, 480), (377, 375, 480, 481), (379, 377, 481, 482), (381, 379, 482, 483), (383, 381, 483, 484), (385, 383, 484, 485), (387, 385, 485, 486), (389, 387, 486, 487), (391, 389, 487, 488), (329, 391, 488, 457), (395, 393, 489, 490), (397, 395, 490, 491), (399, 397, 491, 492), (401, 399, 492, 493), (403, 401, 493, 494), (405, 403, 494, 495), (407, 405, 495, 496), (409, 407, 496, 497), (411, 409, 497, 498), (413, 411, 498, 499), (415, 413, 499, 500), (417, 415, 500, 501), (419, 417, 501, 502), (421, 419, 502, 503), (423, 421, 503, 504), (425, 423, 504, 505), (427, 425, 505, 506), (429, 427, 506, 507), (431, 429, 507, 508), (433, 431, 508, 509), (435, 433, 509, 510), (437, 435, 510, 511), (439, 437, 511, 512), (441, 439, 512, 513), (443, 441, 513, 514), (445, 443, 514, 515), (447, 445, 515, 516), (449, 447, 516, 517), (451, 449, 517, 518), (453, 451, 518, 519), (455, 453, 519, 520), (393, 455, 520, 489), (551, 552, 616, 615), (577, 578, 642, 641), (331, 333, 523, 522), (437, 439, 576, 575), (385, 387, 550, 549), (333, 335, 524, 523), (439, 441, 577, 576), (387, 389, 551, 550), (335, 337, 525, 524), (441, 443, 578, 577), (389, 391, 552, 551), (337, 339, 526, 525), (443, 445, 579, 578), (391, 329, 521, 552), (339, 341, 527, 526), (445, 447, 580, 579), (393, 395, 554, 553), (341, 343, 528, 527), (447, 449, 581, 580), (395, 397, 555, 554), (343, 345, 529, 528), (449, 451, 582, 581), (397, 399, 556, 555), (345, 347, 530, 529), (451, 453, 583, 582), (399, 401, 557, 556), (347, 349, 531, 530), (453, 455, 584, 583), (401, 403, 558, 557), (349, 351, 532, 531), (455, 393, 553, 584), (403, 405, 559, 558), (351, 353, 533, 532), (405, 407, 560, 559), (353, 355, 534, 533), (407, 409, 561, 560), (355, 357, 535, 534), (409, 411, 562, 561), (357, 359, 536, 535), (411, 413, 563, 562), (359, 361, 537, 536), (413, 415, 564, 563), (361, 363, 538, 537), (415, 417, 565, 564), (363, 365, 539, 538), (417, 419, 566, 565), (365, 367, 540, 539), (419, 421, 567, 566), (367, 369, 541, 540), (421, 423, 568, 567), (369, 371, 542, 541), (423, 425, 569, 568), (371, 373, 543, 542), (425, 427, 570, 569), (373, 375, 544, 543), (427, 429, 571, 570), (375, 377, 545, 544), (429, 431, 572, 571), (377, 379, 546, 545), (431, 433, 573, 572), (379, 381, 547, 546), (433, 435, 574, 573), (381, 383, 548, 547), (329, 331, 522, 521), (618, 619, 683, 682), (644, 645, 709, 708), (525, 526, 590, 589), (578, 579, 643, 642), (552, 521, 585, 616), (526, 527, 591, 590), (579, 580, 644, 643), (553, 554, 618, 617), (527, 528, 592, 591), (580, 581, 645, 644), (554, 555, 619, 618), (528, 529, 593, 592), (581, 582, 646, 645), (555, 556, 620, 619), (529, 530, 594, 593), (582, 583, 647, 646), (556, 557, 621, 620), (530, 531, 595, 594), (583, 584, 648, 647), (557, 558, 622, 621), (531, 532, 596, 595), (584, 553, 617, 648), (558, 559, 623, 622), (532, 533, 597, 596), (559, 560, 624, 623), (533, 534, 598, 597), (560, 561, 625, 624), (534, 535, 599, 598), (561, 562, 626, 625), (535, 536, 600, 599), (562, 563, 627, 626), (536, 537, 601, 600), (563, 564, 628, 627), (537, 538, 602, 601), (564, 565, 629, 628), (538, 539, 603, 602), (565, 566, 630, 629), (539, 540, 604, 603), (566, 567, 631, 630), (540, 541, 605, 604), (567, 568, 632, 631), (541, 542, 606, 605), (568, 569, 633, 632), (542, 543, 607, 606), (569, 570, 634, 633), (543, 544, 608, 607), (570, 571, 635, 634), (544, 545, 609, 608), (571, 572, 636, 635), (545, 546, 610, 609), (572, 573, 637, 636), (546, 547, 611, 610), (573, 574, 638, 637), (547, 548, 612, 611), (521, 522, 586, 585), (574, 575, 639, 638), (548, 549, 613, 612), (522, 523, 587, 586), (575, 576, 640, 639), (549, 550, 614, 613), (523, 524, 588, 587), (576, 577, 641, 640), (550, 551, 615, 614), (524, 525, 589, 588), (649, 650, 651, 652, 653, 654, 655, 656, 657, 658, 659, 660, 661, 662, 663, 664, 665, 666, 667, 668, 669, 670, 671, 672, 673, 674, 675, 676, 677, 678, 679, 680), (681, 682, 683, 684, 685, 686, 687, 688, 689, 690, 691, 692, 693, 694, 695, 696, 697, 698, 699, 700, 701, 702, 703, 704, 705, 706, 707, 708, 709, 710, 711, 712), (592, 593, 657, 656), (645, 646, 710, 709), (619, 620, 684, 683), (593, 594, 658, 657), (646, 647, 711, 710), (620, 621, 685, 684), (594, 595, 659, 658), (647, 648, 712, 711), (621, 622, 686, 685), (595, 596, 660, 659), (648, 617, 681, 712), (622, 623, 687, 686), (596, 597, 661, 660), (623, 624, 688, 687), (597, 598, 662, 661), (624, 625, 689, 688), (598, 599, 663, 662), (625, 626, 690, 689), (599, 600, 664, 663), (626, 627, 691, 690), (600, 601, 665, 664), (627, 628, 692, 691), (601, 602, 666, 665), (628, 629, 693, 692), (602, 603, 667, 666), (629, 630, 694, 693), (603, 604, 668, 667), (630, 631, 695, 694), (604, 605, 669, 668), (631, 632, 696, 695), (605, 606, 670, 669), (632, 633, 697, 696), (606, 607, 671, 670), (633, 634, 698, 697), (607, 608, 672, 671), (634, 635, 699, 698), (608, 609, 673, 672), (635, 636, 700, 699), (609, 610, 674, 673), (636, 637, 701, 700), (610, 611, 675, 674), (637, 638, 702, 701), (611, 612, 676, 675), (585, 586, 650, 649), (638, 639, 703, 702), (612, 613, 677, 676), (586, 587, 651, 650), (639, 640, 704, 703), (613, 614, 678, 677), (587, 588, 652, 651), (640, 641, 705, 704), (614, 615, 679, 678), (588, 589, 653, 652), (641, 642, 706, 705), (615, 616, 680, 679), (589, 590, 654, 653), (642, 643, 707, 706), (616, 585, 649, 680), (590, 591, 655, 654), (643, 644, 708, 707), (617, 618, 682, 681), (591, 592, 656, 655)])
_uv = me_cube.uv_layers.new(name='UVMap')
_uv.uv.foreach_set('vector', [0.6129, 0.1875, 0.625, 0.1875, 0.625, 0.25, 0.6129, 0.25, 0.4604, 0.4784, 0.5396, 0.4784, 0.5396, 0.4895, 0.4604, 0.4895, 0.625, 0.0625, 0.625, 0.0, 0.625, 0.0, 0.625, 0.0625, 0.5655, 0.9375, 0.625, 0.9375, 0.625, 1.0, 0.5655, 1.0, 0.625, 0.8125, 0.625, 0.75, 0.625, 0.75, 0.625, 0.8125, 0.7104, 0.685, 0.7896, 0.685, 0.7896, 0.7395, 0.7104, 0.7395, 0.6697, 0.6879, 0.6697, 0.745, 0.625, 0.75, 0.625, 0.6905, 0.625, 0.75, 0.6697, 0.745, 0.6697, 0.745, 0.625, 0.75, 0.4197, 0.495, 0.5803, 0.495, 0.625, 0.5, 0.375, 0.5, 0.375, 0.1875, 0.375, 0.25, 0.375, 0.25, 0.375, 0.1875, 0.8303, 0.505, 0.6697, 0.505, 0.625, 0.5, 0.875, 0.5, 0.4197, 0.4833, 0.4197, 0.495, 0.375, 0.5, 0.375, 0.4879, 0.8303, 0.5167, 0.8303, 0.505, 0.875, 0.5, 0.875, 0.5121, 0.6939, 0.6865, 0.6939, 0.7423, 0.6697, 0.745, 0.6697, 0.6879, 0.7308, 0.7424, 0.7693, 0.7424, 0.8153, 0.7449, 0.6846, 0.7449, 0.4197, 0.495, 0.4197, 0.495, 0.4197, 0.495, 0.4197, 0.495, 0.5193, 0.2576, 0.4808, 0.2576, 0.4346, 0.2551, 0.5653, 0.2551, 0.5561, 0.4923, 0.5803, 0.495, 0.5803, 0.495, 0.5561, 0.4923, 0.5561, 0.3135, 0.5561, 0.2577, 0.5803, 0.255, 0.5803, 0.3121, 0.4439, 0.4809, 0.4439, 0.4923, 0.4197, 0.495, 0.4197, 0.4833, 0.8061, 0.5191, 0.8061, 0.5077, 0.8303, 0.505, 0.8303, 0.5167, 0.7021, 0.6858, 0.7021, 0.7409, 0.6939, 0.7423, 0.6939, 0.6865, 0.7293, 0.741, 0.7707, 0.741, 0.7707, 0.741, 0.7293, 0.741, 0.4521, 0.4909, 0.5479, 0.4909, 0.5561, 0.4923, 0.4439, 0.4923, 0.7806, 0.7422, 0.7193, 0.7422, 0.7193, 0.7422, 0.7806, 0.7422, 0.7979, 0.5091, 0.7021, 0.5091, 0.6939, 0.5077, 0.8061, 0.5077, 0.5479, 0.3142, 0.5479, 0.2591, 0.5561, 0.2577, 0.5561, 0.3135, 0.4521, 0.4796, 0.4521, 0.4909, 0.4439, 0.4923, 0.4439, 0.4809, 0.7979, 0.5204, 0.7979, 0.5091, 0.8061, 0.5077, 0.8061, 0.5191, 0.125, 0.5625, 0.375, 0.5625, 0.375, 0.625, 0.125, 0.625, 0.5655, 0.8125, 0.625, 0.8125, 0.625, 0.875, 0.5655, 0.875, 0.375, 0.9375, 0.375, 1.0, 0.375, 1.0, 0.375, 0.9375, 0.6129, 0.0625, 0.625, 0.0625, 0.625, 0.125, 0.6129, 0.125, 0.375, 0.0625, 0.3865, 0.0625, 0.3845, 0.125, 0.375, 0.125, 0.375, 0.8125, 0.3871, 0.8125, 0.3871, 0.875, 0.375, 0.875, 0.7979, 0.6306, 0.7979, 0.5204, 0.8061, 0.5191, 0.8061, 0.6307, 0.4521, 0.3694, 0.4521, 0.4796, 0.4439, 0.4809, 0.4439, 0.3693, 0.5479, 0.4909, 0.5479, 0.4796, 0.5561, 0.4809, 0.5561, 0.4923, 0.7021, 0.5091, 0.7021, 0.5204, 0.6939, 0.5191, 0.6939, 0.5077, 0.8061, 0.6307, 0.8061, 0.5191, 0.8303, 0.5167, 0.8303, 0.6308, 0.4439, 0.3693, 0.4439, 0.4809, 0.4197, 0.4833, 0.4197, 0.3692, 0.5561, 0.4923, 0.5561, 0.4809, 0.5803, 0.4833, 0.5803, 0.495, 0.6939, 0.5077, 0.6939, 0.5191, 0.6697, 0.5167, 0.6697, 0.505, 0.4197, 0.3692, 0.4197, 0.4833, 0.375, 0.4879, 0.375, 0.3689, 0.5803, 0.495, 0.5803, 0.4833, 0.625, 0.4879, 0.625, 0.5, 0.6697, 0.505, 0.6697, 0.5167, 0.625, 0.5121, 0.625, 0.5, 0.7104, 0.5105, 0.7896, 0.5105, 0.7896, 0.5216, 0.7104, 0.5216, 0.375, 0.9375, 0.3871, 0.9375, 0.3871, 1.0, 0.375, 1.0, 0.4604, 0.3694, 0.5396, 0.3694, 0.5396, 0.4784, 0.4604, 0.4784, 0.375, 0.1875, 0.3872, 0.1875, 0.3894, 0.25, 0.375, 0.25, 0.5396, 0.4895, 0.5396, 0.4784, 0.5479, 0.4796, 0.5479, 0.4909, 0.4604, 0.3694, 0.4604, 0.4784, 0.4521, 0.4796, 0.4521, 0.3694, 0.4604, 0.4784, 0.4604, 0.4895, 0.4521, 0.4909, 0.4521, 0.4796, 0.5396, 0.315, 0.5396, 0.2605, 0.5479, 0.2591, 0.5479, 0.3142, 0.7722, 0.7396, 0.7829, 0.7409, 0.7829, 0.7409, 0.7722, 0.7396, 0.4604, 0.4895, 0.5396, 0.4895, 0.5479, 0.4909, 0.4521, 0.4909, 0.7104, 0.5105, 0.7104, 0.5216, 0.7021, 0.5204, 0.7021, 0.5091, 0.7896, 0.6306, 0.7896, 0.5216, 0.7979, 0.5204, 0.7979, 0.6306, 0.7896, 0.5216, 0.7896, 0.5105, 0.7979, 0.5091, 0.7979, 0.5204, 0.7896, 0.5105, 0.7104, 0.5105, 0.7021, 0.5091, 0.7979, 0.5091, 0.5222, 0.2604, 0.4778, 0.2604, 0.4778, 0.2604, 0.5222, 0.2604, 0.7104, 0.685, 0.7104, 0.7395, 0.7021, 0.7409, 0.7021, 0.6858, 0.375, 0.6875, 0.625, 0.6875, 0.625, 0.75, 0.375, 0.75, 0.375, 0.5625, 0.625, 0.5625, 0.625, 0.625, 0.375, 0.625, 0.625, 0.1875, 0.625, 0.125, 0.625, 0.125, 0.625, 0.1875, 0.375, 0.8125, 0.375, 0.875, 0.375, 0.875, 0.375, 0.8125, 0.875, 0.5, 0.625, 0.5, 0.625, 0.5, 0.875, 0.5, 0.375, 0.5, 0.625, 0.5, 0.625, 0.5, 0.375, 0.5, 0.6846, 0.7449, 0.8153, 0.7449, 0.8303, 0.745, 0.6697, 0.745, 0.5653, 0.2551, 0.4346, 0.2551, 0.4197, 0.255, 0.5803, 0.255, 0.7693, 0.7424, 0.7308, 0.7424, 0.6939, 0.7423, 0.8061, 0.7423, 0.4808, 0.2576, 0.5193, 0.2576, 0.5561, 0.2577, 0.4439, 0.2577, 0.7308, 0.7424, 0.6846, 0.7449, 0.6697, 0.745, 0.6939, 0.7423, 0.8153, 0.7449, 0.7693, 0.7424, 0.8061, 0.7423, 0.8303, 0.745, 0.5193, 0.2576, 0.5653, 0.2551, 0.5803, 0.255, 0.5561, 0.2577, 0.4346, 0.2551, 0.4808, 0.2576, 0.4439, 0.2577, 0.4197, 0.255, 0.375, 0.75, 0.375, 0.8125, 0.375, 0.8125, 0.375, 0.75, 0.375, 0.625, 0.625, 0.625, 0.625, 0.6875, 0.375, 0.6875, 0.375, 0.75, 0.3871, 0.75, 0.3871, 0.8125, 0.375, 0.8125, 0.375, 0.0, 0.3885, 0.0, 0.3865, 0.0625, 0.375, 0.0625, 0.6129, 0.0, 0.625, 0.0, 0.625, 0.0625, 0.6129, 0.0625, 0.5655, 0.75, 0.625, 0.75, 0.625, 0.8125, 0.5655, 0.8125, 0.375, 0.5625, 0.125, 0.5625, 0.125, 0.5625, 0.375, 0.5625, 0.625, 0.125, 0.625, 0.0625, 0.625, 0.0625, 0.625, 0.125, 0.625, 0.25, 0.625, 0.1875, 0.625, 0.1875, 0.625, 0.25, 0.375, 0.5, 0.625, 0.5, 0.625, 0.5625, 0.375, 0.5625, 0.375, 0.125, 0.3845, 0.125, 0.3872, 0.1875, 0.375, 0.1875, 0.375, 0.875, 0.3871, 0.875, 0.3871, 0.9375, 0.375, 0.9375, 0.375, 0.875, 0.375, 0.9375, 0.375, 0.9375, 0.375, 0.875, 0.125, 0.625, 0.375, 0.625, 0.375, 0.6875, 0.125, 0.6875, 0.5655, 0.875, 0.625, 0.875, 0.625, 0.9375, 0.5655, 0.9375, 0.6129, 0.125, 0.625, 0.125, 0.625, 0.1875, 0.6129, 0.1875, 0.3865, 0.0625, 0.3885, 0.0, 0.6129, 0.0, 0.6129, 0.0625, 0.3872, 0.1875, 0.3845, 0.125, 0.6129, 0.125, 0.6129, 0.1875, 0.3894, 0.25, 0.3872, 0.1875, 0.6129, 0.1875, 0.6129, 0.25, 0.3845, 0.125, 0.3865, 0.0625, 0.6129, 0.0625, 0.6129, 0.125, 0.8682, 0.747, 0.8681, 0.7365, 0.875, 0.7365, 0.875, 0.75, 0.8381, 0.6871, 0.8371, 0.7435, 0.8303, 0.745, 0.8303, 0.6879, 0.8371, 0.7435, 0.8682, 0.747, 0.875, 0.75, 0.8303, 0.745, 0.6182, 0.253, 0.5871, 0.2565, 0.5803, 0.255, 0.625, 0.25, 0.6144, 0.4844, 0.6181, 0.2644, 0.625, 0.2644, 0.625, 0.4879, 0.589, 0.3693, 0.591, 0.4821, 0.5803, 0.4833, 0.5803, 0.3692, 0.8644, 0.5156, 0.841, 0.5179, 0.8303, 0.5167, 0.875, 0.5121, 0.591, 0.4821, 0.6144, 0.4844, 0.625, 0.4879, 0.5803, 0.4833, 0.8681, 0.7365, 0.8644, 0.5156, 0.875, 0.5121, 0.875, 0.7365, 0.6181, 0.2644, 0.6182, 0.253, 0.625, 0.25, 0.625, 0.2644, 0.8605, 0.7436, 0.8604, 0.7366, 0.8681, 0.7365, 0.8682, 0.747, 0.8402, 0.7438, 0.8471, 0.7422, 0.8471, 0.7422, 0.8402, 0.7438, 0.5971, 0.2578, 0.5902, 0.2562, 0.5902, 0.2562, 0.5971, 0.2578, 0.6024, 0.4806, 0.6104, 0.2643, 0.6181, 0.2644, 0.6144, 0.4844, 0.841, 0.5179, 0.8644, 0.5156, 0.8524, 0.5194, 0.603, 0.4806, 0.6024, 0.4806, 0.6144, 0.4844, 0.591, 0.4821, 0.8604, 0.7366, 0.8524, 0.5194, 0.8644, 0.5156, 0.8681, 0.7365, 0.625, 0.25, 0.5803, 0.255, 0.0, 0.0, 0.0, 0.0, 0.5882, 0.3188, 0.589, 0.3693, 0.5803, 0.3692, 0.5803, 0.3181, 0.841, 0.5179, 0.839, 0.6307, 0.8303, 0.6308, 0.8303, 0.5167, 0.3871, 0.875, 0.5061, 0.875, 0.5061, 0.9375, 0.3871, 0.9375, 0.3871, 0.75, 0.5061, 0.75, 0.5061, 0.8125, 0.3871, 0.8125, 0.7104, 0.5216, 0.7104, 0.6306, 0.7021, 0.6306, 0.7021, 0.5204, 0.7896, 0.6793, 0.7896, 0.6306, 0.7979, 0.6306, 0.7979, 0.68, 0.5396, 0.4784, 0.5396, 0.3694, 0.5479, 0.3694, 0.5479, 0.4796, 0.4604, 0.3207, 0.4604, 0.3694, 0.4521, 0.3694, 0.4521, 0.32, 0.4604, 0.3207, 0.5396, 0.3207, 0.5396, 0.3694, 0.4604, 0.3694, 0.4197, 0.3181, 0.4197, 0.3692, 0.375, 0.3689, 0.375, 0.3157, 0.4439, 0.3194, 0.4439, 0.3693, 0.4197, 0.3692, 0.4197, 0.3181, 0.8061, 0.6806, 0.8061, 0.6307, 0.8303, 0.6308, 0.8303, 0.6819, 0.4521, 0.32, 0.4521, 0.3694, 0.4439, 0.3693, 0.4439, 0.3194, 0.8056, 0.6783, 0.8056, 0.6835, 0.8056, 0.6835, 0.8056, 0.6783, 0.3871, 0.8125, 0.5061, 0.8125, 0.5061, 0.875, 0.3871, 0.875, 0.5479, 0.4796, 0.5479, 0.3694, 0.5561, 0.3693, 0.5561, 0.4809, 0.7021, 0.5204, 0.7021, 0.6306, 0.6939, 0.6307, 0.6939, 0.5191, 0.5561, 0.4809, 0.5561, 0.3693, 0.5803, 0.3692, 0.5803, 0.4833, 0.6939, 0.5191, 0.6939, 0.6307, 0.6697, 0.6308, 0.6697, 0.5167, 0.6697, 0.5167, 0.6697, 0.6308, 0.625, 0.6311, 0.625, 0.5121, 0.7104, 0.5216, 0.7896, 0.5216, 0.7896, 0.6306, 0.7104, 0.6306, 0.3871, 0.9375, 0.5061, 0.9375, 0.5061, 1.0, 0.3871, 1.0, 0.125, 0.6875, 0.375, 0.6875, 0.375, 0.75, 0.125, 0.75, 0.6697, 0.745, 0.8303, 0.745, 0.875, 0.75, 0.625, 0.75, 0.5803, 0.255, 0.4197, 0.255, 0.375, 0.25, 0.625, 0.25, 0.125, 0.5, 0.375, 0.5, 0.375, 0.5625, 0.125, 0.5625, 0.625, 0.25, 0.5803, 0.255, 0.5803, 0.255, 0.625, 0.25, 0.125, 0.6875, 0.375, 0.6875, 0.375, 0.6875, 0.125, 0.6875, 0.5803, 0.255, 0.4197, 0.255, 0.4197, 0.255, 0.5803, 0.255, 0.625, 1.0, 0.625, 0.9375, 0.625, 0.9375, 0.625, 1.0, 0.8303, 0.745, 0.875, 0.75, 0.875, 0.75, 0.8303, 0.745, 0.4197, 0.255, 0.375, 0.25, 0.375, 0.25, 0.4197, 0.255, 0.375, 0.0, 0.375, 0.0625, 0.375, 0.0625, 0.375, 0.0, 0.6697, 0.745, 0.8303, 0.745, 0.8303, 0.745, 0.6697, 0.745, 0.4439, 0.4923, 0.5561, 0.4923, 0.5803, 0.495, 0.4197, 0.495, 0.8061, 0.5077, 0.6939, 0.5077, 0.6697, 0.505, 0.8303, 0.505, 0.6939, 0.5077, 0.6697, 0.505, 0.6697, 0.505, 0.6939, 0.5077, 0.5803, 0.495, 0.5803, 0.495, 0.5803, 0.495, 0.5803, 0.495, 0.8303, 0.505, 0.8061, 0.5077, 0.8061, 0.5077, 0.8303, 0.505, 0.8061, 0.5077, 0.6939, 0.5077, 0.6939, 0.5077, 0.8061, 0.5077, 0.4439, 0.4923, 0.5561, 0.4923, 0.5561, 0.4923, 0.4439, 0.4923, 0.4197, 0.495, 0.4439, 0.4923, 0.4439, 0.4923, 0.4197, 0.495, 0.6697, 0.505, 0.8303, 0.505, 0.8303, 0.505, 0.6697, 0.505, 0.5803, 0.495, 0.4197, 0.495, 0.4197, 0.495, 0.5803, 0.495, 0.6697, 0.505, 0.6697, 0.505, 0.6697, 0.505, 0.6697, 0.505, 0.4197, 0.495, 0.5803, 0.495, 0.5803, 0.495, 0.4197, 0.495, 0.6697, 0.505, 0.8303, 0.505, 0.8303, 0.505, 0.6697, 0.505, 0.5803, 0.495, 0.4197, 0.495, 0.4197, 0.495, 0.5803, 0.495, 0.8303, 0.505, 0.6697, 0.505, 0.6697, 0.505, 0.8303, 0.505, 0.8303, 0.505, 0.8303, 0.505, 0.8303, 0.505, 0.8303, 0.505, 0.8402, 0.7438, 0.8653, 0.7466, 0.8682, 0.747, 0.8371, 0.7435, 0.6153, 0.2534, 0.5902, 0.2562, 0.5871, 0.2565, 0.6182, 0.253, 0.8583, 0.7435, 0.8471, 0.7422, 0.8448, 0.7418, 0.8605, 0.7436, 0.5971, 0.2578, 0.6083, 0.2565, 0.6105, 0.2564, 0.5948, 0.2582, 0.8653, 0.7466, 0.8583, 0.7435, 0.8605, 0.7436, 0.8682, 0.747, 0.8471, 0.7422, 0.8402, 0.7438, 0.8371, 0.7435, 0.8448, 0.7418, 0.6083, 0.2565, 0.6153, 0.2534, 0.6182, 0.253, 0.6105, 0.2564, 0.5902, 0.2562, 0.5971, 0.2578, 0.5948, 0.2582, 0.5871, 0.2565, 0.8471, 0.7422, 0.8583, 0.7435, 0.8653, 0.7466, 0.8402, 0.7438, 0.6083, 0.2565, 0.5971, 0.2578, 0.5902, 0.2562, 0.6153, 0.2534, 0.6083, 0.2565, 0.5971, 0.2578, 0.5971, 0.2578, 0.6083, 0.2565, 0.5902, 0.2562, 0.6153, 0.2534, 0.6153, 0.2534, 0.5902, 0.2562, 0.6153, 0.2534, 0.6083, 0.2565, 0.6083, 0.2565, 0.6153, 0.2534, 0.8583, 0.7435, 0.8653, 0.7466, 0.8653, 0.7466, 0.8583, 0.7435, 0.8471, 0.7422, 0.8583, 0.7435, 0.8583, 0.7435, 0.8471, 0.7422, 0.8653, 0.7466, 0.8402, 0.7438, 0.8402, 0.7438, 0.8653, 0.7466, 0.8402, 0.7438, 0.8653, 0.7466, 0.8653, 0.7466, 0.8402, 0.7438, 0.6153, 0.2534, 0.5902, 0.2562, 0.5902, 0.2562, 0.6153, 0.2534, 0.8583, 0.7435, 0.8471, 0.7422, 0.8471, 0.7422, 0.8583, 0.7435, 0.5971, 0.2578, 0.6083, 0.2565, 0.6083, 0.2565, 0.5971, 0.2578, 0.8653, 0.7466, 0.8583, 0.7435, 0.8583, 0.7435, 0.8653, 0.7466, 0.8471, 0.7422, 0.8402, 0.7438, 0.8402, 0.7438, 0.8471, 0.7422, 0.6083, 0.2565, 0.6153, 0.2534, 0.6153, 0.2534, 0.6083, 0.2565, 0.5902, 0.2562, 0.5971, 0.2578, 0.5971, 0.2578, 0.5902, 0.2562, 0.7979, 0.7409, 0.7979, 0.6858, 0.8061, 0.6865, 0.8061, 0.7423, 0.4521, 0.2591, 0.4521, 0.3142, 0.4439, 0.3135, 0.4439, 0.2577, 0.8061, 0.7423, 0.8061, 0.6865, 0.8303, 0.6879, 0.8303, 0.745, 0.4439, 0.2577, 0.4439, 0.3135, 0.4197, 0.3121, 0.4197, 0.255, 0.4197, 0.255, 0.4197, 0.3121, 0.375, 0.3095, 0.375, 0.25, 0.4604, 0.2605, 0.5396, 0.2605, 0.5396, 0.315, 0.4604, 0.315, 0.4604, 0.2605, 0.4604, 0.315, 0.4521, 0.3142, 0.4521, 0.2591, 0.7896, 0.7395, 0.7896, 0.685, 0.7979, 0.6858, 0.7979, 0.7409, 0.5871, 0.2565, 0.5881, 0.3129, 0.5803, 0.3121, 0.5803, 0.255, 0.8303, 0.745, 0.875, 0.75, 0.8524, 0.5194, 0.841, 0.5179, 0.8382, 0.6812, 0.8381, 0.6871, 0.8303, 0.6879, 0.8303, 0.6819, 0.5593, 0.875, 0.5655, 0.875, 0.5655, 0.9375, 0.5593, 0.9375, 0.5593, 0.75, 0.5655, 0.75, 0.5655, 0.8125, 0.5593, 0.8125, 0.7104, 0.6793, 0.7104, 0.685, 0.7021, 0.6858, 0.7021, 0.68, 0.5396, 0.3207, 0.5396, 0.315, 0.5479, 0.3142, 0.5479, 0.32, 0.5593, 0.8125, 0.5655, 0.8125, 0.5655, 0.875, 0.5593, 0.875, 0.8056, 0.6835, 0.7984, 0.6829, 0.7984, 0.6829, 0.8056, 0.6835, 0.7021, 0.68, 0.7021, 0.6858, 0.6939, 0.6865, 0.6939, 0.6806, 0.5561, 0.3194, 0.5561, 0.3135, 0.5803, 0.3121, 0.5803, 0.3181, 0.6939, 0.6806, 0.6939, 0.6865, 0.6697, 0.6879, 0.6697, 0.6819, 0.6697, 0.6819, 0.6697, 0.6879, 0.625, 0.6905, 0.625, 0.6843, 0.7104, 0.6793, 0.7896, 0.6793, 0.7896, 0.685, 0.7104, 0.685, 0.5593, 0.9375, 0.5655, 0.9375, 0.5655, 1.0, 0.5593, 1.0, 0.7193, 0.7422, 0.7806, 0.7422, 0.8061, 0.7423, 0.6939, 0.7423, 0.5306, 0.2578, 0.4693, 0.2578, 0.4439, 0.2577, 0.5561, 0.2577, 0.7293, 0.741, 0.7193, 0.7422, 0.6939, 0.7423, 0.7021, 0.7409, 0.7806, 0.7422, 0.7707, 0.741, 0.7979, 0.7409, 0.8061, 0.7423, 0.4693, 0.2578, 0.4793, 0.259, 0.4521, 0.2591, 0.4439, 0.2577, 0.5207, 0.259, 0.5306, 0.2578, 0.5561, 0.2577, 0.5479, 0.2591, 0.4793, 0.259, 0.5207, 0.259, 0.5479, 0.2591, 0.4521, 0.2591, 0.7707, 0.741, 0.7293, 0.741, 0.7021, 0.7409, 0.7979, 0.7409, 0.7293, 0.741, 0.7707, 0.741, 0.7806, 0.7422, 0.7193, 0.7422, 0.5207, 0.259, 0.4793, 0.259, 0.4693, 0.2578, 0.5306, 0.2578, 0.5306, 0.2578, 0.5207, 0.259, 0.5207, 0.259, 0.5306, 0.2578, 0.7707, 0.741, 0.7806, 0.7422, 0.7806, 0.7422, 0.7707, 0.741, 0.4693, 0.2578, 0.5306, 0.2578, 0.5306, 0.2578, 0.4693, 0.2578, 0.5207, 0.259, 0.4793, 0.259, 0.4793, 0.259, 0.5207, 0.259, 0.4793, 0.259, 0.4693, 0.2578, 0.4693, 0.2578, 0.4793, 0.259, 0.7193, 0.7422, 0.7293, 0.741, 0.7293, 0.741, 0.7193, 0.7422, 0.7722, 0.7396, 0.7278, 0.7396, 0.7104, 0.7395, 0.7896, 0.7395, 0.4778, 0.2604, 0.5222, 0.2604, 0.5396, 0.2605, 0.4604, 0.2605, 0.5222, 0.2604, 0.5329, 0.2591, 0.5479, 0.2591, 0.5396, 0.2605, 0.4672, 0.2591, 0.4778, 0.2604, 0.4604, 0.2605, 0.4521, 0.2591, 0.5329, 0.2591, 0.4672, 0.2591, 0.4521, 0.2591, 0.5479, 0.2591, 0.7278, 0.7396, 0.7172, 0.7409, 0.7021, 0.7409, 0.7104, 0.7395, 0.7829, 0.7409, 0.7722, 0.7396, 0.7896, 0.7395, 0.7979, 0.7409, 0.7172, 0.7409, 0.7829, 0.7409, 0.7979, 0.7409, 0.7021, 0.7409, 0.7172, 0.7409, 0.7278, 0.7396, 0.7278, 0.7396, 0.7172, 0.7409, 0.7829, 0.7409, 0.7172, 0.7409, 0.7172, 0.7409, 0.7829, 0.7409, 0.4672, 0.2591, 0.5329, 0.2591, 0.5329, 0.2591, 0.4672, 0.2591, 0.5329, 0.2591, 0.5222, 0.2604, 0.5222, 0.2604, 0.5329, 0.2591, 0.7278, 0.7396, 0.7722, 0.7396, 0.7722, 0.7396, 0.7278, 0.7396, 0.7829, 0.7409, 0.7172, 0.7409, 0.7172, 0.7409, 0.7829, 0.7409, 0.7172, 0.7409, 0.7278, 0.7396, 0.7278, 0.7396, 0.7172, 0.7409, 0.4778, 0.2604, 0.4672, 0.2591, 0.4672, 0.2591, 0.4778, 0.2604, 0.5222, 0.2604, 0.4778, 0.2604, 0.4672, 0.2591, 0.5329, 0.2591, 0.7278, 0.7396, 0.7722, 0.7396, 0.7829, 0.7409, 0.7172, 0.7409, 0.4778, 0.2604, 0.4672, 0.2591, 0.4672, 0.2591, 0.4778, 0.2604, 0.5222, 0.2604, 0.4778, 0.2604, 0.4778, 0.2604, 0.5222, 0.2604, 0.7722, 0.7396, 0.7829, 0.7409, 0.7829, 0.7409, 0.7722, 0.7396, 0.4672, 0.2591, 0.5329, 0.2591, 0.5329, 0.2591, 0.4672, 0.2591, 0.5329, 0.2591, 0.5222, 0.2604, 0.5222, 0.2604, 0.5329, 0.2591, 0.7278, 0.7396, 0.7722, 0.7396, 0.7722, 0.7396, 0.7278, 0.7396, 0.5556, 0.3217, 0.5556, 0.3165, 0.5561, 0.3135, 0.5561, 0.3194, 0.5484, 0.3223, 0.5485, 0.3664, 0.5479, 0.3694, 0.5479, 0.32, 0.8055, 0.6336, 0.7985, 0.6336, 0.7979, 0.6306, 0.8061, 0.6307, 0.5485, 0.3664, 0.5555, 0.3664, 0.5561, 0.3693, 0.5479, 0.3694, 0.8056, 0.6783, 0.8055, 0.6336, 0.8061, 0.6307, 0.8061, 0.6806, 0.7984, 0.6777, 0.7984, 0.6829, 0.7979, 0.6858, 0.7979, 0.68, 0.7984, 0.6829, 0.8056, 0.6835, 0.8061, 0.6865, 0.7979, 0.6858, 0.5556, 0.3165, 0.5484, 0.3171, 0.5479, 0.3142, 0.5561, 0.3135, 0.5484, 0.3223, 0.5484, 0.3171, 0.5484, 0.3171, 0.5484, 0.3223, 0.5555, 0.3664, 0.5485, 0.3664, 0.5485, 0.3664, 0.5555, 0.3664, 0.7985, 0.6336, 0.8055, 0.6336, 0.8055, 0.6336, 0.7985, 0.6336, 0.5556, 0.3217, 0.5555, 0.3664, 0.5555, 0.3664, 0.5556, 0.3217, 0.5484, 0.3171, 0.5556, 0.3165, 0.5556, 0.3165, 0.5484, 0.3171, 0.7984, 0.6777, 0.7985, 0.6336, 0.7985, 0.6336, 0.7984, 0.6777, 0.5555, 0.3664, 0.5485, 0.3664, 0.5485, 0.3664, 0.5555, 0.3664, 0.5484, 0.3223, 0.5484, 0.3171, 0.5484, 0.3171, 0.5484, 0.3223, 0.7986, 0.6769, 0.7987, 0.6346, 0.8053, 0.6347, 0.8055, 0.6775, 0.5486, 0.3231, 0.5486, 0.3181, 0.5555, 0.3175, 0.5555, 0.3225, 0.8056, 0.6835, 0.7984, 0.6829, 0.7984, 0.6829, 0.8056, 0.6835, 0.8056, 0.6783, 0.8056, 0.6835, 0.8056, 0.6835, 0.8056, 0.6783, 0.7985, 0.6336, 0.8055, 0.6336, 0.8055, 0.6336, 0.7985, 0.6336, 0.5556, 0.3217, 0.5555, 0.3664, 0.5555, 0.3664, 0.5556, 0.3217, 0.5484, 0.3171, 0.5556, 0.3165, 0.5556, 0.3165, 0.5484, 0.3171, 0.7984, 0.6777, 0.7985, 0.6336, 0.7985, 0.6336, 0.7984, 0.6777, 0.5555, 0.3225, 0.5555, 0.3175, 0.5556, 0.3165, 0.5556, 0.3217, 0.5486, 0.3231, 0.5487, 0.3654, 0.5485, 0.3664, 0.5484, 0.3223, 0.8053, 0.6347, 0.7987, 0.6346, 0.7985, 0.6336, 0.8055, 0.6336, 0.5487, 0.3654, 0.5553, 0.3653, 0.5555, 0.3664, 0.5485, 0.3664, 0.8055, 0.6775, 0.8053, 0.6347, 0.8055, 0.6336, 0.8056, 0.6783, 0.7986, 0.6769, 0.7986, 0.6819, 0.7984, 0.6829, 0.7984, 0.6777, 0.7986, 0.6819, 0.8055, 0.6825, 0.8056, 0.6835, 0.7984, 0.6829, 0.5555, 0.3175, 0.5486, 0.3181, 0.5484, 0.3171, 0.5556, 0.3165, 0.7987, 0.6346, 0.7986, 0.6769, 0.7984, 0.6777, 0.7985, 0.6336, 0.8055, 0.6825, 0.8055, 0.6775, 0.8056, 0.6783, 0.8056, 0.6835, 0.5486, 0.3181, 0.5486, 0.3231, 0.5484, 0.3223, 0.5484, 0.3171, 0.5553, 0.3653, 0.5555, 0.3225, 0.5556, 0.3217, 0.5555, 0.3664, 0.7984, 0.6829, 0.7984, 0.6777, 0.7984, 0.6777, 0.7984, 0.6829, 0.5556, 0.3165, 0.5556, 0.3217, 0.5556, 0.3217, 0.5556, 0.3165, 0.8055, 0.6336, 0.8056, 0.6783, 0.8056, 0.6783, 0.8055, 0.6336, 0.5487, 0.3654, 0.5486, 0.3231, 0.5555, 0.3225, 0.5553, 0.3653, 0.7986, 0.6819, 0.7986, 0.6769, 0.8055, 0.6775, 0.8055, 0.6825, 0.5485, 0.3664, 0.5484, 0.3223, 0.5484, 0.3223, 0.5485, 0.3664, 0.7984, 0.6829, 0.7984, 0.6777, 0.7984, 0.6777, 0.7984, 0.6829, 0.5556, 0.3165, 0.5556, 0.3217, 0.5556, 0.3217, 0.5556, 0.3165, 0.5485, 0.3664, 0.5484, 0.3223, 0.5484, 0.3223, 0.5485, 0.3664, 0.7985, 0.6336, 0.7984, 0.6777, 0.7979, 0.68, 0.7979, 0.6306, 0.8056, 0.6835, 0.8056, 0.6783, 0.8061, 0.6806, 0.8061, 0.6865, 0.5484, 0.3171, 0.5484, 0.3223, 0.5479, 0.32, 0.5479, 0.3142, 0.5555, 0.3664, 0.5556, 0.3217, 0.5561, 0.3194, 0.5561, 0.3693, 0.5061, 0.9375, 0.5593, 0.9375, 0.5593, 1.0, 0.5061, 1.0, 0.7104, 0.6306, 0.7896, 0.6306, 0.7896, 0.6793, 0.7104, 0.6793, 0.6697, 0.6308, 0.6697, 0.6819, 0.625, 0.6843, 0.625, 0.6311, 0.6939, 0.6307, 0.6939, 0.6806, 0.6697, 0.6819, 0.6697, 0.6308, 0.5561, 0.3693, 0.5561, 0.3194, 0.5803, 0.3181, 0.5803, 0.3692, 0.7021, 0.6306, 0.7021, 0.68, 0.6939, 0.6806, 0.6939, 0.6307, 0.5061, 0.8125, 0.5593, 0.8125, 0.5593, 0.875, 0.5061, 0.875, 0.5396, 0.3694, 0.5396, 0.3207, 0.5479, 0.32, 0.5479, 0.3694, 0.7104, 0.6306, 0.7104, 0.6793, 0.7021, 0.68, 0.7021, 0.6306, 0.5061, 0.75, 0.5593, 0.75, 0.5593, 0.8125, 0.5061, 0.8125, 0.5061, 0.875, 0.5593, 0.875, 0.5593, 0.9375, 0.5061, 0.9375, 0.839, 0.6307, 0.8382, 0.6812, 0.8303, 0.6819, 0.8303, 0.6308, 0.8055, 0.6336, 0.8056, 0.6783, 0.8056, 0.6783, 0.8055, 0.6336, 0.4521, 0.3142, 0.4521, 0.32, 0.4439, 0.3194, 0.4439, 0.3135, 0.8061, 0.6865, 0.8061, 0.6806, 0.8303, 0.6819, 0.8303, 0.6879, 0.4439, 0.3135, 0.4439, 0.3194, 0.4197, 0.3181, 0.4197, 0.3121, 0.4197, 0.3121, 0.4197, 0.3181, 0.375, 0.3157, 0.375, 0.3095, 0.4604, 0.315, 0.5396, 0.315, 0.5396, 0.3207, 0.4604, 0.3207, 0.4604, 0.315, 0.4604, 0.3207, 0.4521, 0.32, 0.4521, 0.3142, 0.7896, 0.685, 0.7896, 0.6793, 0.7979, 0.68, 0.7979, 0.6858, 0.5881, 0.3129, 0.5882, 0.3188, 0.5803, 0.3181, 0.5803, 0.3121, 1.0, 0.5, 1.0, 1.0, 0.9688, 1.0, 0.9688, 0.5, 0.9688, 0.5, 0.9688, 1.0, 0.9375, 1.0, 0.9375, 0.5, 0.9375, 0.5, 0.9375, 1.0, 0.9062, 1.0, 0.9062, 0.5, 0.9062, 0.5, 0.9062, 1.0, 0.875, 1.0, 0.875, 0.5, 0.875, 0.5, 0.875, 1.0, 0.8438, 1.0, 0.8438, 0.5, 0.8438, 0.5, 0.8438, 1.0, 0.8125, 1.0, 0.8125, 0.5, 0.8125, 0.5, 0.8125, 1.0, 0.7812, 1.0, 0.7812, 0.5, 0.7812, 0.5, 0.7812, 1.0, 0.75, 1.0, 0.75, 0.5, 0.75, 0.5, 0.75, 1.0, 0.7188, 1.0, 0.7188, 0.5, 0.7188, 0.5, 0.7188, 1.0, 0.6875, 1.0, 0.6875, 0.5, 0.6875, 0.5, 0.6875, 1.0, 0.6562, 1.0, 0.6562, 0.5, 0.6562, 0.5, 0.6562, 1.0, 0.625, 1.0, 0.625, 0.5, 0.625, 0.5, 0.625, 1.0, 0.5938, 1.0, 0.5938, 0.5, 0.5938, 0.5, 0.5938, 1.0, 0.5625, 1.0, 0.5625, 0.5, 0.5625, 0.5, 0.5625, 1.0, 0.5312, 1.0, 0.5312, 0.5, 0.5312, 0.5, 0.5312, 1.0, 0.5, 1.0, 0.5, 0.5, 0.5, 0.5, 0.5, 1.0, 0.4688, 1.0, 0.4688, 0.5, 0.4688, 0.5, 0.4688, 1.0, 0.4375, 1.0, 0.4375, 0.5, 0.4375, 0.5, 0.4375, 1.0, 0.4062, 1.0, 0.4062, 0.5, 0.4062, 0.5, 0.4062, 1.0, 0.375, 1.0, 0.375, 0.5, 0.375, 0.5, 0.375, 1.0, 0.3438, 1.0, 0.3438, 0.5, 0.3438, 0.5, 0.3438, 1.0, 0.3125, 1.0, 0.3125, 0.5, 0.3125, 0.5, 0.3125, 1.0, 0.2812, 1.0, 0.2812, 0.5, 0.2812, 0.5, 0.2812, 1.0, 0.25, 1.0, 0.25, 0.5, 0.25, 0.5, 0.25, 1.0, 0.2188, 1.0, 0.2188, 0.5, 0.2188, 0.5, 0.2188, 1.0, 0.1875, 1.0, 0.1875, 0.5, 0.1875, 0.5, 0.1875, 1.0, 0.1562, 1.0, 0.1562, 0.5, 0.1562, 0.5, 0.1562, 1.0, 0.125, 1.0, 0.125, 0.5, 0.125, 0.5, 0.125, 1.0, 0.09375, 1.0, 0.09375, 0.5, 0.09375, 0.5, 0.09375, 1.0, 0.0625, 1.0, 0.0625, 0.5, 0.2968, 0.4854, 0.25, 0.49, 0.2032, 0.4854, 0.1582, 0.4717, 0.1167, 0.4496, 0.08029, 0.4197, 0.05045, 0.3833, 0.02827, 0.3418, 0.01461, 0.2968, 0.01, 0.25, 0.01461, 0.2032, 0.02827, 0.1582, 0.05045, 0.1167, 0.08029, 0.08029, 0.1167, 0.05045, 0.1582, 0.02827, 0.2032, 0.01461, 0.25, 0.01, 0.2968, 0.01461, 0.3418, 0.02827, 0.3833, 0.05045, 0.4197, 0.08029, 0.4496, 0.1167, 0.4717, 0.1582, 0.4854, 0.2032, 0.49, 0.25, 0.4854, 0.2968, 0.4717, 0.3418, 0.4496, 0.3833, 0.4197, 0.4197, 0.3833, 0.4496, 0.3418, 0.4717, 0.0625, 0.5, 0.0625, 1.0, 0.03125, 1.0, 0.03125, 0.5, 0.03125, 0.5, 0.03125, 1.0, 0.0, 1.0, 0.0, 0.5, 0.6011, 0.3173, 0.6205, 0.341, 0.6205, 0.341, 0.6011, 0.3173, 1.0, 0.5, 1.0, 1.0, 0.9688, 1.0, 0.9688, 0.5, 0.9688, 0.5, 0.9688, 1.0, 0.9375, 1.0, 0.9375, 0.5, 0.9375, 0.5, 0.9375, 1.0, 0.9062, 1.0, 0.9062, 0.5, 0.9062, 0.5, 0.9062, 1.0, 0.875, 1.0, 0.875, 0.5, 0.875, 0.5, 0.875, 1.0, 0.8438, 1.0, 0.8438, 0.5, 0.8438, 0.5, 0.8438, 1.0, 0.8125, 1.0, 0.8125, 0.5, 0.8125, 0.5, 0.8125, 1.0, 0.7812, 1.0, 0.7812, 0.5, 0.7812, 0.5, 0.7812, 1.0, 0.75, 1.0, 0.75, 0.5, 0.75, 0.5, 0.75, 1.0, 0.7188, 1.0, 0.7188, 0.5, 0.7188, 0.5, 0.7188, 1.0, 0.6875, 1.0, 0.6875, 0.5, 0.6875, 0.5, 0.6875, 1.0, 0.6562, 1.0, 0.6562, 0.5, 0.6562, 0.5, 0.6562, 1.0, 0.625, 1.0, 0.625, 0.5, 0.625, 0.5, 0.625, 1.0, 0.5938, 1.0, 0.5938, 0.5, 0.5938, 0.5, 0.5938, 1.0, 0.5625, 1.0, 0.5625, 0.5, 0.5625, 0.5, 0.5625, 1.0, 0.5312, 1.0, 0.5312, 0.5, 0.5312, 0.5, 0.5312, 1.0, 0.5, 1.0, 0.5, 0.5, 0.5, 0.5, 0.5, 1.0, 0.4688, 1.0, 0.4688, 0.5, 0.4688, 0.5, 0.4688, 1.0, 0.4375, 1.0, 0.4375, 0.5, 0.4375, 0.5, 0.4375, 1.0, 0.4062, 1.0, 0.4062, 0.5, 0.4062, 0.5, 0.4062, 1.0, 0.375, 1.0, 0.375, 0.5, 0.375, 0.5, 0.375, 1.0, 0.3438, 1.0, 0.3438, 0.5, 0.3438, 0.5, 0.3438, 1.0, 0.3125, 1.0, 0.3125, 0.5, 0.3125, 0.5, 0.3125, 1.0, 0.2812, 1.0, 0.2812, 0.5, 0.2812, 0.5, 0.2812, 1.0, 0.25, 1.0, 0.25, 0.5, 0.25, 0.5, 0.25, 1.0, 0.2188, 1.0, 0.2188, 0.5, 0.2188, 0.5, 0.2188, 1.0, 0.1875, 1.0, 0.1875, 0.5, 0.1875, 0.5, 0.1875, 1.0, 0.1562, 1.0, 0.1562, 0.5, 0.1562, 0.5, 0.1562, 1.0, 0.125, 1.0, 0.125, 0.5, 0.125, 0.5, 0.125, 1.0, 0.09375, 1.0, 0.09375, 0.5, 0.09375, 0.5, 0.09375, 1.0, 0.0625, 1.0, 0.0625, 0.5, 0.2968, 0.4854, 0.25, 0.49, 0.2032, 0.4854, 0.1582, 0.4717, 0.1167, 0.4496, 0.08029, 0.4197, 0.05045, 0.3833, 0.02827, 0.3418, 0.01461, 0.2968, 0.01, 0.25, 0.01461, 0.2032, 0.02827, 0.1582, 0.05045, 0.1167, 0.08029, 0.08029, 0.1167, 0.05045, 0.1582, 0.02827, 0.2032, 0.01461, 0.25, 0.01, 0.2968, 0.01461, 0.3418, 0.02827, 0.3833, 0.05045, 0.4197, 0.08029, 0.4496, 0.1167, 0.4717, 0.1582, 0.4854, 0.2032, 0.49, 0.25, 0.4854, 0.2968, 0.4717, 0.3418, 0.4496, 0.3833, 0.4197, 0.4197, 0.3833, 0.4496, 0.3418, 0.4717, 0.0625, 0.5, 0.0625, 1.0, 0.03125, 1.0, 0.03125, 0.5, 0.03125, 0.5, 0.03125, 1.0, 0.0, 1.0, 0.0, 0.5, 0.6011, 0.1827, 0.5883, 0.2066, 0.5883, 0.2066, 0.6011, 0.1827, 0.7871, 0.3897, 0.75, 0.3934, 0.75, 0.49, 0.7968, 0.4854, 0.8222, 0.3791, 0.7871, 0.3897, 0.7968, 0.4854, 0.8418, 0.4717, 0.8535, 0.3623, 0.8222, 0.3791, 0.8418, 0.4717, 0.8833, 0.4496, 0.8795, 0.341, 0.8535, 0.3623, 0.8833, 0.4496, 0.9197, 0.4197, 0.8989, 0.3173, 0.8795, 0.341, 0.9197, 0.4197, 0.9496, 0.3833, 0.9117, 0.2934, 0.8989, 0.3173, 0.9496, 0.3833, 0.9717, 0.3418, 0.9185, 0.2709, 0.9117, 0.2934, 0.9717, 0.3418, 0.9854, 0.2968, 0.9206, 0.25, 0.9185, 0.2709, 0.9854, 0.2968, 0.99, 0.25, 0.9185, 0.2291, 0.9206, 0.25, 0.99, 0.25, 0.9854, 0.2032, 0.9117, 0.2066, 0.9185, 0.2291, 0.9854, 0.2032, 0.9717, 0.1582, 0.8989, 0.1827, 0.9117, 0.2066, 0.9717, 0.1582, 0.9496, 0.1167, 0.8795, 0.159, 0.8989, 0.1827, 0.9496, 0.1167, 0.9197, 0.08029, 0.8535, 0.1377, 0.8795, 0.159, 0.9197, 0.08029, 0.8833, 0.05045, 0.8222, 0.1209, 0.8535, 0.1377, 0.8833, 0.05045, 0.8418, 0.02827, 0.7871, 0.1103, 0.8222, 0.1209, 0.8418, 0.02827, 0.7968, 0.01461, 0.75, 0.1066, 0.7871, 0.1103, 0.7968, 0.01461, 0.75, 0.01, 0.7129, 0.1103, 0.75, 0.1066, 0.75, 0.01, 0.7032, 0.01461, 0.6778, 0.1209, 0.7129, 0.1103, 0.7032, 0.01461, 0.6582, 0.02827, 0.6465, 0.1377, 0.6778, 0.1209, 0.6582, 0.02827, 0.6167, 0.05045, 0.6205, 0.159, 0.6465, 0.1377, 0.6167, 0.05045, 0.5803, 0.08029, 0.6011, 0.1827, 0.6205, 0.159, 0.5803, 0.08029, 0.5504, 0.1167, 0.5883, 0.2066, 0.6011, 0.1827, 0.5504, 0.1167, 0.5283, 0.1582, 0.5815, 0.2291, 0.5883, 0.2066, 0.5283, 0.1582, 0.5146, 0.2032, 0.5794, 0.25, 0.5815, 0.2291, 0.5146, 0.2032, 0.51, 0.25, 0.5815, 0.2709, 0.5794, 0.25, 0.51, 0.25, 0.5146, 0.2968, 0.5883, 0.2934, 0.5815, 0.2709, 0.5146, 0.2968, 0.5283, 0.3418, 0.6011, 0.3173, 0.5883, 0.2934, 0.5283, 0.3418, 0.5504, 0.3833, 0.6205, 0.341, 0.6011, 0.3173, 0.5504, 0.3833, 0.5803, 0.4197, 0.6465, 0.3623, 0.6205, 0.341, 0.5803, 0.4197, 0.6167, 0.4496, 0.6778, 0.3791, 0.6465, 0.3623, 0.6167, 0.4496, 0.6582, 0.4717, 0.7129, 0.3897, 0.6778, 0.3791, 0.6582, 0.4717, 0.7032, 0.4854, 0.75, 0.3934, 0.7129, 0.3897, 0.7032, 0.4854, 0.75, 0.49, 0.7871, 0.3897, 0.75, 0.3934, 0.75, 0.49, 0.7968, 0.4854, 0.8222, 0.3791, 0.7871, 0.3897, 0.7968, 0.4854, 0.8418, 0.4717, 0.8535, 0.3623, 0.8222, 0.3791, 0.8418, 0.4717, 0.8833, 0.4496, 0.8795, 0.341, 0.8535, 0.3623, 0.8833, 0.4496, 0.9197, 0.4197, 0.8989, 0.3173, 0.8795, 0.341, 0.9197, 0.4197, 0.9496, 0.3833, 0.9117, 0.2934, 0.8989, 0.3173, 0.9496, 0.3833, 0.9717, 0.3418, 0.9185, 0.2709, 0.9117, 0.2934, 0.9717, 0.3418, 0.9854, 0.2968, 0.9206, 0.25, 0.9185, 0.2709, 0.9854, 0.2968, 0.99, 0.25, 0.9185, 0.2291, 0.9206, 0.25, 0.99, 0.25, 0.9854, 0.2032, 0.9117, 0.2066, 0.9185, 0.2291, 0.9854, 0.2032, 0.9717, 0.1582, 0.8989, 0.1827, 0.9117, 0.2066, 0.9717, 0.1582, 0.9496, 0.1167, 0.8795, 0.159, 0.8989, 0.1827, 0.9496, 0.1167, 0.9197, 0.08029, 0.8535, 0.1377, 0.8795, 0.159, 0.9197, 0.08029, 0.8833, 0.05045, 0.8222, 0.1209, 0.8535, 0.1377, 0.8833, 0.05045, 0.8418, 0.02827, 0.7871, 0.1103, 0.8222, 0.1209, 0.8418, 0.02827, 0.7968, 0.01461, 0.75, 0.1066, 0.7871, 0.1103, 0.7968, 0.01461, 0.75, 0.01, 0.7129, 0.1103, 0.75, 0.1066, 0.75, 0.01, 0.7032, 0.01461, 0.6778, 0.1209, 0.7129, 0.1103, 0.7032, 0.01461, 0.6582, 0.02827, 0.6465, 0.1377, 0.6778, 0.1209, 0.6582, 0.02827, 0.6167, 0.05045, 0.6205, 0.159, 0.6465, 0.1377, 0.6167, 0.05045, 0.5803, 0.08029, 0.6011, 0.1827, 0.6205, 0.159, 0.5803, 0.08029, 0.5504, 0.1167, 0.5883, 0.2066, 0.6011, 0.1827, 0.5504, 0.1167, 0.5283, 0.1582, 0.5815, 0.2291, 0.5883, 0.2066, 0.5283, 0.1582, 0.5146, 0.2032, 0.5794, 0.25, 0.5815, 0.2291, 0.5146, 0.2032, 0.51, 0.25, 0.5815, 0.2709, 0.5794, 0.25, 0.51, 0.25, 0.5146, 0.2968, 0.5883, 0.2934, 0.5815, 0.2709, 0.5146, 0.2968, 0.5283, 0.3418, 0.6011, 0.3173, 0.5883, 0.2934, 0.5283, 0.3418, 0.5504, 0.3833, 0.6205, 0.341, 0.6011, 0.3173, 0.5504, 0.3833, 0.5803, 0.4197, 0.6465, 0.3623, 0.6205, 0.341, 0.5803, 0.4197, 0.6167, 0.4496, 0.6778, 0.3791, 0.6465, 0.3623, 0.6167, 0.4496, 0.6582, 0.4717, 0.7129, 0.3897, 0.6778, 0.3791, 0.6582, 0.4717, 0.7032, 0.4854, 0.75, 0.3934, 0.7129, 0.3897, 0.7032, 0.4854, 0.75, 0.49, 0.6778, 0.3791, 0.7129, 0.3897, 0.7129, 0.3897, 0.6778, 0.3791, 0.5794, 0.25, 0.5815, 0.2709, 0.5815, 0.2709, 0.5794, 0.25, 0.7871, 0.3897, 0.8222, 0.3791, 0.8222, 0.3791, 0.7871, 0.3897, 0.5883, 0.2066, 0.5815, 0.2291, 0.5815, 0.2291, 0.5883, 0.2066, 0.6205, 0.341, 0.6465, 0.3623, 0.6465, 0.3623, 0.6205, 0.341, 0.8222, 0.3791, 0.8535, 0.3623, 0.8535, 0.3623, 0.8222, 0.3791, 0.5815, 0.2291, 0.5794, 0.25, 0.5794, 0.25, 0.5815, 0.2291, 0.6465, 0.3623, 0.6778, 0.3791, 0.6778, 0.3791, 0.6465, 0.3623, 0.8535, 0.3623, 0.8795, 0.341, 0.8795, 0.341, 0.8535, 0.3623, 0.5794, 0.25, 0.5815, 0.2709, 0.5815, 0.2709, 0.5794, 0.25, 0.6778, 0.3791, 0.7129, 0.3897, 0.7129, 0.3897, 0.6778, 0.3791, 0.8795, 0.341, 0.8989, 0.3173, 0.8989, 0.3173, 0.8795, 0.341, 0.5815, 0.2709, 0.5883, 0.2934, 0.5883, 0.2934, 0.5815, 0.2709, 0.7129, 0.3897, 0.75, 0.3934, 0.75, 0.3934, 0.7129, 0.3897, 0.8989, 0.3173, 0.9117, 0.2934, 0.9117, 0.2934, 0.8989, 0.3173, 0.5883, 0.2934, 0.6011, 0.3173, 0.6011, 0.3173, 0.5883, 0.2934, 0.75, 0.3934, 0.7871, 0.3897, 0.7871, 0.3897, 0.75, 0.3934, 0.9117, 0.2934, 0.9185, 0.2709, 0.9185, 0.2709, 0.9117, 0.2934, 0.6011, 0.3173, 0.6205, 0.341, 0.6205, 0.341, 0.6011, 0.3173, 0.7871, 0.3897, 0.8222, 0.3791, 0.8222, 0.3791, 0.7871, 0.3897, 0.9185, 0.2709, 0.9206, 0.25, 0.9206, 0.25, 0.9185, 0.2709, 0.6205, 0.341, 0.6465, 0.3623, 0.6465, 0.3623, 0.6205, 0.341, 0.8222, 0.3791, 0.8535, 0.3623, 0.8535, 0.3623, 0.8222, 0.3791, 0.9206, 0.25, 0.9185, 0.2291, 0.9185, 0.2291, 0.9206, 0.25, 0.6465, 0.3623, 0.6778, 0.3791, 0.6778, 0.3791, 0.6465, 0.3623, 0.8535, 0.3623, 0.8795, 0.341, 0.8795, 0.341, 0.8535, 0.3623, 0.9185, 0.2291, 0.9117, 0.2066, 0.9117, 0.2066, 0.9185, 0.2291, 0.6778, 0.3791, 0.7129, 0.3897, 0.7129, 0.3897, 0.6778, 0.3791, 0.8795, 0.341, 0.8989, 0.3173, 0.8989, 0.3173, 0.8795, 0.341, 0.9117, 0.2066, 0.8989, 0.1827, 0.8989, 0.1827, 0.9117, 0.2066, 0.7129, 0.3897, 0.75, 0.3934, 0.75, 0.3934, 0.7129, 0.3897, 0.8989, 0.3173, 0.9117, 0.2934, 0.9117, 0.2934, 0.8989, 0.3173, 0.8989, 0.1827, 0.8795, 0.159, 0.8795, 0.159, 0.8989, 0.1827, 0.9117, 0.2934, 0.9185, 0.2709, 0.9185, 0.2709, 0.9117, 0.2934, 0.8795, 0.159, 0.8535, 0.1377, 0.8535, 0.1377, 0.8795, 0.159, 0.9185, 0.2709, 0.9206, 0.25, 0.9206, 0.25, 0.9185, 0.2709, 0.8535, 0.1377, 0.8222, 0.1209, 0.8222, 0.1209, 0.8535, 0.1377, 0.9206, 0.25, 0.9185, 0.2291, 0.9185, 0.2291, 0.9206, 0.25, 0.8222, 0.1209, 0.7871, 0.1103, 0.7871, 0.1103, 0.8222, 0.1209, 0.9185, 0.2291, 0.9117, 0.2066, 0.9117, 0.2066, 0.9185, 0.2291, 0.7871, 0.1103, 0.75, 0.1066, 0.75, 0.1066, 0.7871, 0.1103, 0.9117, 0.2066, 0.8989, 0.1827, 0.8989, 0.1827, 0.9117, 0.2066, 0.75, 0.1066, 0.7129, 0.1103, 0.7129, 0.1103, 0.75, 0.1066, 0.8989, 0.1827, 0.8795, 0.159, 0.8795, 0.159, 0.8989, 0.1827, 0.7129, 0.1103, 0.6778, 0.1209, 0.6778, 0.1209, 0.7129, 0.1103, 0.8795, 0.159, 0.8535, 0.1377, 0.8535, 0.1377, 0.8795, 0.159, 0.6778, 0.1209, 0.6465, 0.1377, 0.6465, 0.1377, 0.6778, 0.1209, 0.8535, 0.1377, 0.8222, 0.1209, 0.8222, 0.1209, 0.8535, 0.1377, 0.6465, 0.1377, 0.6205, 0.159, 0.6205, 0.159, 0.6465, 0.1377, 0.8222, 0.1209, 0.7871, 0.1103, 0.7871, 0.1103, 0.8222, 0.1209, 0.6205, 0.159, 0.6011, 0.1827, 0.6011, 0.1827, 0.6205, 0.159, 0.7871, 0.1103, 0.75, 0.1066, 0.75, 0.1066, 0.7871, 0.1103, 0.6011, 0.1827, 0.5883, 0.2066, 0.5883, 0.2066, 0.6011, 0.1827, 0.75, 0.1066, 0.7129, 0.1103, 0.7129, 0.1103, 0.75, 0.1066, 0.5883, 0.2066, 0.5815, 0.2291, 0.5815, 0.2291, 0.5883, 0.2066, 0.7129, 0.1103, 0.6778, 0.1209, 0.6778, 0.1209, 0.7129, 0.1103, 0.5815, 0.2291, 0.5794, 0.25, 0.5794, 0.25, 0.5815, 0.2291, 0.6778, 0.1209, 0.6465, 0.1377, 0.6465, 0.1377, 0.6778, 0.1209, 0.5794, 0.25, 0.5815, 0.2709, 0.5815, 0.2709, 0.5794, 0.25, 0.6465, 0.1377, 0.6205, 0.159, 0.6205, 0.159, 0.6465, 0.1377, 0.5815, 0.2709, 0.5883, 0.2934, 0.5883, 0.2934, 0.5815, 0.2709, 0.6205, 0.159, 0.6011, 0.1827, 0.6011, 0.1827, 0.6205, 0.159, 0.5883, 0.2934, 0.6011, 0.3173, 0.6011, 0.3173, 0.5883, 0.2934, 0.75, 0.3934, 0.7871, 0.3897, 0.7871, 0.3897, 0.75, 0.3934, 0.7871, 0.3897, 0.8222, 0.3791, 0.8222, 0.3791, 0.7871, 0.3897, 0.6011, 0.3173, 0.6205, 0.341, 0.6205, 0.341, 0.6011, 0.3173, 0.8795, 0.341, 0.8989, 0.3173, 0.8989, 0.3173, 0.8795, 0.341, 0.5815, 0.2709, 0.5883, 0.2934, 0.5883, 0.2934, 0.5815, 0.2709, 0.7129, 0.3897, 0.75, 0.3934, 0.75, 0.3934, 0.7129, 0.3897, 0.8989, 0.3173, 0.9117, 0.2934, 0.9117, 0.2934, 0.8989, 0.3173, 0.5883, 0.2934, 0.6011, 0.3173, 0.6011, 0.3173, 0.5883, 0.2934, 0.75, 0.3934, 0.7871, 0.3897, 0.7871, 0.3897, 0.75, 0.3934, 0.9117, 0.2934, 0.9185, 0.2709, 0.9185, 0.2709, 0.9117, 0.2934, 0.6011, 0.3173, 0.6205, 0.341, 0.6205, 0.341, 0.6011, 0.3173, 0.7871, 0.3897, 0.8222, 0.3791, 0.8222, 0.3791, 0.7871, 0.3897, 0.9185, 0.2709, 0.9206, 0.25, 0.9206, 0.25, 0.9185, 0.2709, 0.6205, 0.341, 0.6465, 0.3623, 0.6465, 0.3623, 0.6205, 0.341, 0.8222, 0.3791, 0.8535, 0.3623, 0.8535, 0.3623, 0.8222, 0.3791, 0.9206, 0.25, 0.9185, 0.2291, 0.9185, 0.2291, 0.9206, 0.25, 0.6465, 0.3623, 0.6778, 0.3791, 0.6778, 0.3791, 0.6465, 0.3623, 0.8535, 0.3623, 0.8795, 0.341, 0.8795, 0.341, 0.8535, 0.3623, 0.9185, 0.2291, 0.9117, 0.2066, 0.9117, 0.2066, 0.9185, 0.2291, 0.6778, 0.3791, 0.7129, 0.3897, 0.7129, 0.3897, 0.6778, 0.3791, 0.8795, 0.341, 0.8989, 0.3173, 0.8989, 0.3173, 0.8795, 0.341, 0.9117, 0.2066, 0.8989, 0.1827, 0.8989, 0.1827, 0.9117, 0.2066, 0.7129, 0.3897, 0.75, 0.3934, 0.75, 0.3934, 0.7129, 0.3897, 0.8989, 0.3173, 0.9117, 0.2934, 0.9117, 0.2934, 0.8989, 0.3173, 0.8989, 0.1827, 0.8795, 0.159, 0.8795, 0.159, 0.8989, 0.1827, 0.9117, 0.2934, 0.9185, 0.2709, 0.9185, 0.2709, 0.9117, 0.2934, 0.8795, 0.159, 0.8535, 0.1377, 0.8535, 0.1377, 0.8795, 0.159, 0.9185, 0.2709, 0.9206, 0.25, 0.9206, 0.25, 0.9185, 0.2709, 0.8535, 0.1377, 0.8222, 0.1209, 0.8222, 0.1209, 0.8535, 0.1377, 0.9206, 0.25, 0.9185, 0.2291, 0.9185, 0.2291, 0.9206, 0.25, 0.8222, 0.1209, 0.7871, 0.1103, 0.7871, 0.1103, 0.8222, 0.1209, 0.9185, 0.2291, 0.9117, 0.2066, 0.9117, 0.2066, 0.9185, 0.2291, 0.7871, 0.1103, 0.75, 0.1066, 0.75, 0.1066, 0.7871, 0.1103, 0.9117, 0.2066, 0.8989, 0.1827, 0.8989, 0.1827, 0.9117, 0.2066, 0.75, 0.1066, 0.7129, 0.1103, 0.7129, 0.1103, 0.75, 0.1066, 0.8989, 0.1827, 0.8795, 0.159, 0.8795, 0.159, 0.8989, 0.1827, 0.7129, 0.1103, 0.6778, 0.1209, 0.6778, 0.1209, 0.7129, 0.1103, 0.8795, 0.159, 0.8535, 0.1377, 0.8535, 0.1377, 0.8795, 0.159, 0.6778, 0.1209, 0.6465, 0.1377, 0.6465, 0.1377, 0.6778, 0.1209, 0.8535, 0.1377, 0.8222, 0.1209, 0.8222, 0.1209, 0.8535, 0.1377, 0.6465, 0.1377, 0.6205, 0.159, 0.6205, 0.159, 0.6465, 0.1377, 0.8222, 0.1209, 0.7871, 0.1103, 0.7871, 0.1103, 0.8222, 0.1209, 0.6205, 0.159, 0.6011, 0.1827, 0.6011, 0.1827, 0.6205, 0.159, 0.7871, 0.1103, 0.75, 0.1066, 0.75, 0.1066, 0.7871, 0.1103, 0.6011, 0.1827, 0.5883, 0.2066, 0.5883, 0.2066, 0.6011, 0.1827, 0.75, 0.1066, 0.7129, 0.1103, 0.7129, 0.1103, 0.75, 0.1066, 0.5883, 0.2066, 0.5815, 0.2291, 0.5815, 0.2291, 0.5883, 0.2066, 0.7129, 0.1103, 0.6778, 0.1209, 0.6778, 0.1209, 0.7129, 0.1103, 0.5815, 0.2291, 0.5794, 0.25, 0.5794, 0.25, 0.5815, 0.2291, 0.6778, 0.1209, 0.6465, 0.1377, 0.6465, 0.1377, 0.6778, 0.1209, 0.5794, 0.25, 0.5815, 0.2709, 0.5815, 0.2709, 0.5794, 0.25, 0.6465, 0.1377, 0.6205, 0.159, 0.6205, 0.159, 0.6465, 0.1377, 0.5815, 0.2709, 0.5883, 0.2934, 0.5883, 0.2934, 0.5815, 0.2709, 0.6205, 0.159, 0.6011, 0.1827, 0.6011, 0.1827, 0.6205, 0.159, 0.5883, 0.2934, 0.6011, 0.3173, 0.6011, 0.3173, 0.5883, 0.2934, 0.75, 0.3934, 0.7871, 0.3897, 0.7871, 0.3897, 0.75, 0.3934, 0.6011, 0.1827, 0.5883, 0.2066, 0.5883, 0.2066, 0.6011, 0.1827, 0.6011, 0.3173, 0.6205, 0.341, 0.6205, 0.341, 0.6011, 0.3173, 0.7871, 0.3897, 0.8222, 0.3791, 0.8222, 0.3791, 0.7871, 0.3897, 0.5883, 0.2066, 0.5815, 0.2291, 0.5815, 0.2291, 0.5883, 0.2066, 0.6205, 0.341, 0.6465, 0.3623, 0.6465, 0.3623, 0.6205, 0.341, 0.8222, 0.3791, 0.8535, 0.3623, 0.8535, 0.3623, 0.8222, 0.3791, 0.5815, 0.2291, 0.5794, 0.25, 0.5794, 0.25, 0.5815, 0.2291, 0.6465, 0.3623, 0.6778, 0.3791, 0.6778, 0.3791, 0.6465, 0.3623, 0.8535, 0.3623, 0.8795, 0.341, 0.8795, 0.341, 0.8535, 0.3623, 0.75, 0.3934, 0.7871, 0.3897, 0.8222, 0.3791, 0.8535, 0.3623, 0.8795, 0.341, 0.8989, 0.3173, 0.9117, 0.2934, 0.9185, 0.2709, 0.9206, 0.25, 0.9185, 0.2291, 0.9117, 0.2066, 0.8989, 0.1827, 0.8795, 0.159, 0.8535, 0.1377, 0.8222, 0.1209, 0.7871, 0.1103, 0.75, 0.1066, 0.7129, 0.1103, 0.6778, 0.1209, 0.6465, 0.1377, 0.6205, 0.159, 0.6011, 0.1827, 0.5883, 0.2066, 0.5815, 0.2291, 0.5794, 0.25, 0.5815, 0.2709, 0.5883, 0.2934, 0.6011, 0.3173, 0.6205, 0.341, 0.6465, 0.3623, 0.6778, 0.3791, 0.7129, 0.3897, 0.75, 0.3934, 0.7871, 0.3897, 0.8222, 0.3791, 0.8535, 0.3623, 0.8795, 0.341, 0.8989, 0.3173, 0.9117, 0.2934, 0.9185, 0.2709, 0.9206, 0.25, 0.9185, 0.2291, 0.9117, 0.2066, 0.8989, 0.1827, 0.8795, 0.159, 0.8535, 0.1377, 0.8222, 0.1209, 0.7871, 0.1103, 0.75, 0.1066, 0.7129, 0.1103, 0.6778, 0.1209, 0.6465, 0.1377, 0.6205, 0.159, 0.6011, 0.1827, 0.5883, 0.2066, 0.5815, 0.2291, 0.5794, 0.25, 0.5815, 0.2709, 0.5883, 0.2934, 0.6011, 0.3173, 0.6205, 0.341, 0.6465, 0.3623, 0.6778, 0.3791, 0.7129, 0.3897, 0.9185, 0.2709, 0.9206, 0.25, 0.9206, 0.25, 0.9185, 0.2709, 0.6205, 0.341, 0.6465, 0.3623, 0.6465, 0.3623, 0.6205, 0.341, 0.8222, 0.3791, 0.8535, 0.3623, 0.8535, 0.3623, 0.8222, 0.3791, 0.9206, 0.25, 0.9185, 0.2291, 0.9185, 0.2291, 0.9206, 0.25, 0.6465, 0.3623, 0.6778, 0.3791, 0.6778, 0.3791, 0.6465, 0.3623, 0.8535, 0.3623, 0.8795, 0.341, 0.8795, 0.341, 0.8535, 0.3623, 0.9185, 0.2291, 0.9117, 0.2066, 0.9117, 0.2066, 0.9185, 0.2291, 0.6778, 0.3791, 0.7129, 0.3897, 0.7129, 0.3897, 0.6778, 0.3791, 0.8795, 0.341, 0.8989, 0.3173, 0.8989, 0.3173, 0.8795, 0.341, 0.9117, 0.2066, 0.8989, 0.1827, 0.8989, 0.1827, 0.9117, 0.2066, 0.7129, 0.3897, 0.75, 0.3934, 0.75, 0.3934, 0.7129, 0.3897, 0.8989, 0.3173, 0.9117, 0.2934, 0.9117, 0.2934, 0.8989, 0.3173, 0.8989, 0.1827, 0.8795, 0.159, 0.8795, 0.159, 0.8989, 0.1827, 0.9117, 0.2934, 0.9185, 0.2709, 0.9185, 0.2709, 0.9117, 0.2934, 0.8795, 0.159, 0.8535, 0.1377, 0.8535, 0.1377, 0.8795, 0.159, 0.9185, 0.2709, 0.9206, 0.25, 0.9206, 0.25, 0.9185, 0.2709, 0.8535, 0.1377, 0.8222, 0.1209, 0.8222, 0.1209, 0.8535, 0.1377, 0.9206, 0.25, 0.9185, 0.2291, 0.9185, 0.2291, 0.9206, 0.25, 0.8222, 0.1209, 0.7871, 0.1103, 0.7871, 0.1103, 0.8222, 0.1209, 0.9185, 0.2291, 0.9117, 0.2066, 0.9117, 0.2066, 0.9185, 0.2291, 0.7871, 0.1103, 0.75, 0.1066, 0.75, 0.1066, 0.7871, 0.1103, 0.9117, 0.2066, 0.8989, 0.1827, 0.8989, 0.1827, 0.9117, 0.2066, 0.75, 0.1066, 0.7129, 0.1103, 0.7129, 0.1103, 0.75, 0.1066, 0.8989, 0.1827, 0.8795, 0.159, 0.8795, 0.159, 0.8989, 0.1827, 0.7129, 0.1103, 0.6778, 0.1209, 0.6778, 0.1209, 0.7129, 0.1103, 0.8795, 0.159, 0.8535, 0.1377, 0.8535, 0.1377, 0.8795, 0.159, 0.6778, 0.1209, 0.6465, 0.1377, 0.6465, 0.1377, 0.6778, 0.1209, 0.8535, 0.1377, 0.8222, 0.1209, 0.8222, 0.1209, 0.8535, 0.1377, 0.6465, 0.1377, 0.6205, 0.159, 0.6205, 0.159, 0.6465, 0.1377, 0.8222, 0.1209, 0.7871, 0.1103, 0.7871, 0.1103, 0.8222, 0.1209, 0.6205, 0.159, 0.6011, 0.1827, 0.6011, 0.1827, 0.6205, 0.159, 0.7871, 0.1103, 0.75, 0.1066, 0.75, 0.1066, 0.7871, 0.1103, 0.6011, 0.1827, 0.5883, 0.2066, 0.5883, 0.2066, 0.6011, 0.1827, 0.75, 0.1066, 0.7129, 0.1103, 0.7129, 0.1103, 0.75, 0.1066, 0.5883, 0.2066, 0.5815, 0.2291, 0.5815, 0.2291, 0.5883, 0.2066, 0.7129, 0.1103, 0.6778, 0.1209, 0.6778, 0.1209, 0.7129, 0.1103, 0.5815, 0.2291, 0.5794, 0.25, 0.5794, 0.25, 0.5815, 0.2291, 0.6778, 0.1209, 0.6465, 0.1377, 0.6465, 0.1377, 0.6778, 0.1209, 0.5794, 0.25, 0.5815, 0.2709, 0.5815, 0.2709, 0.5794, 0.25, 0.6465, 0.1377, 0.6205, 0.159, 0.6205, 0.159, 0.6465, 0.1377, 0.5815, 0.2709, 0.5883, 0.2934, 0.5883, 0.2934, 0.5815, 0.2709, 0.6205, 0.159, 0.6011, 0.1827, 0.6011, 0.1827, 0.6205, 0.159, 0.5883, 0.2934, 0.6011, 0.3173, 0.6011, 0.3173, 0.5883, 0.2934, 0.75, 0.3934, 0.7871, 0.3897, 0.7871, 0.3897, 0.75, 0.3934, 0.6011, 0.1827, 0.5883, 0.2066, 0.5883, 0.2066, 0.6011, 0.1827, 0.6011, 0.3173, 0.6205, 0.341, 0.6205, 0.341, 0.6011, 0.3173, 0.7871, 0.3897, 0.8222, 0.3791, 0.8222, 0.3791, 0.7871, 0.3897, 0.5883, 0.2066, 0.5815, 0.2291, 0.5815, 0.2291, 0.5883, 0.2066, 0.6205, 0.341, 0.6465, 0.3623, 0.6465, 0.3623, 0.6205, 0.341, 0.8222, 0.3791, 0.8535, 0.3623, 0.8535, 0.3623, 0.8222, 0.3791, 0.5815, 0.2291, 0.5794, 0.25, 0.5794, 0.25, 0.5815, 0.2291, 0.6465, 0.3623, 0.6778, 0.3791, 0.6778, 0.3791, 0.6465, 0.3623, 0.8535, 0.3623, 0.8795, 0.341, 0.8795, 0.341, 0.8535, 0.3623, 0.5794, 0.25, 0.5815, 0.2709, 0.5815, 0.2709, 0.5794, 0.25, 0.6778, 0.3791, 0.7129, 0.3897, 0.7129, 0.3897, 0.6778, 0.3791, 0.8795, 0.341, 0.8989, 0.3173, 0.8989, 0.3173, 0.8795, 0.341, 0.5815, 0.2709, 0.5883, 0.2934, 0.5883, 0.2934, 0.5815, 0.2709, 0.7129, 0.3897, 0.75, 0.3934, 0.75, 0.3934, 0.7129, 0.3897, 0.8989, 0.3173, 0.9117, 0.2934, 0.9117, 0.2934, 0.8989, 0.3173, 0.5883, 0.2934, 0.6011, 0.3173, 0.6011, 0.3173, 0.5883, 0.2934, 0.75, 0.3934, 0.7871, 0.3897, 0.7871, 0.3897, 0.75, 0.3934, 0.9117, 0.2934, 0.9185, 0.2709, 0.9185, 0.2709, 0.9117, 0.2934])
me_cube.materials.append(mat_material)
me_cube.use_remesh_preserve_volume = False
me_cube.use_remesh_preserve_attributes = False
me_cube.use_mirror_vertex_groups = False
me_cube.update()

# ---- objects
ob_cube = bpy.data.objects.new('Cube', me_cube)
ob_light = bpy.data.objects.new('Light', light_light)
ob_camera = bpy.data.objects.new('Camera', cam_camera)

# ---- transforms, parenting, visibility, modifiers, constraints
ob_cube.location = (0.0, 0.0, 0.0)
ob_cube.lock_rotations_4d = False
ob_cube.empty_display_type = 'ARROWS'
ob_cube.lineart.crease_threshold = 0.0
ob_light.location = (4.076, 1.005, 5.904)
ob_light.rotation_euler = (0.6503, 0.05522, 1.866)
ob_light.lock_rotations_4d = False
ob_light.empty_display_type = 'ARROWS'
ob_light.color = (0.0, 0.0, 0.0, 0.0)
ob_light.lineart.crease_threshold = 0.0
ob_camera.location = (7.359, -6.926, 4.958)
ob_camera.rotation_euler = (1.109, 0.0, 0.8149)
ob_camera.lock_rotations_4d = False
ob_camera.empty_display_type = 'ARROWS'
ob_camera.color = (0.0, 0.0, 0.0, 0.0)
ob_camera.display_type = 'WIRE'
ob_camera.lineart.crease_threshold = 0.0

# ---- collection membership
col_collection.objects.link(ob_cube)
col_collection.objects.link(ob_light)
col_collection.objects.link(ob_camera)

# ---- scene / render settings (as saved in the file)
scene.camera = ob_camera
scene.frame_start = 1; scene.frame_end = 250; scene.frame_set(50)
scene.render.engine = 'BLENDER_EEVEE_NEXT'
scene.cycles.use_denoising = False
scene.cycles.samples = 128
scene.cycles.sampling_pattern = 'TABULATED_SOBOL'
scene.cycles.use_adaptive_sampling = False
scene.cycles.use_light_tree = False
scene.view_settings.view_transform = 'Filmic'
bpy.context.view_layer.update()
